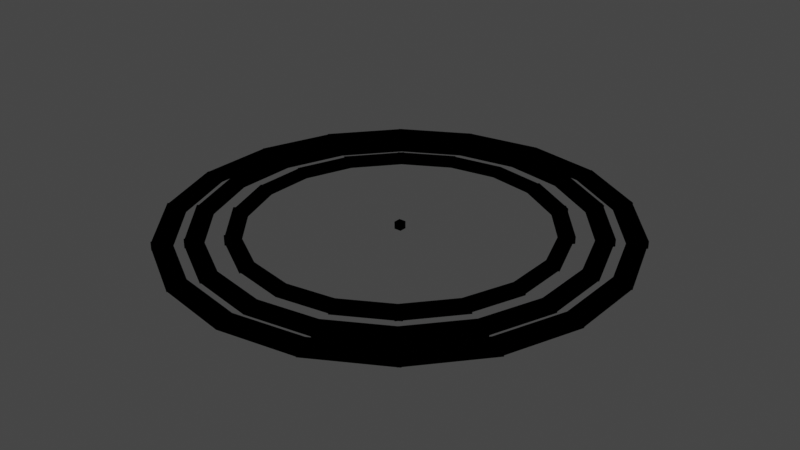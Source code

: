 # Source: raindropcircle.blend  (saved by Blender 2.92.15; exported with 4.5.12 LTS)
import bpy
from mathutils import Matrix  # noqa: F401  (used for matrix-valued properties, if any)

bpy.ops.wm.read_factory_settings(use_empty=True)
scene = bpy.context.scene
scene.name = 'Scene'

# ---- collections
col_collection = bpy.data.collections.new('Collection'); scene.collection.children.link(col_collection)

# ---- materials (node trees are filled in below, after node groups)
mat_blue = bpy.data.materials.new('blue')
mat_blue.use_transparent_shadow = False
mat_blue.diffuse_color = (0.0, 0.5997, 0.8, 1.0)

# ---- material node trees
mat_blue.use_nodes = True; mat_blue.node_tree.nodes.clear()
_N = mat_blue.node_tree.nodes; _L = mat_blue.node_tree.links
n0 = _N.new('ShaderNodeOutputMaterial'); n0.name = 'Material Output'; n0.location = (300, 300)
n0.is_active_output = True

# ---- world
world_world = bpy.data.worlds.new('World'); scene.world = world_world
world_world.use_nodes = True; world_world.node_tree.nodes.clear()
_N = world_world.node_tree.nodes; _L = world_world.node_tree.links
n0 = _N.new('ShaderNodeOutputWorld'); n0.name = 'World Output'; n0.location = (300, 300)
n1 = _N.new('ShaderNodeBackground'); n1.name = 'Background'; n1.location = (10, 300)
n1.inputs[0].default_value = (0.05088, 0.05088, 0.05088, 1.0)
_L.new(n1.outputs[0], n0.inputs[0])
n0.is_active_output = True
world_world.color = (0.05088, 0.05088, 0.05088)
world_world.use_sun_shadow = False
world_world.sun_shadow_jitter_overblur = 0.0

# ---- meshes
me_cube_001 = bpy.data.meshes.new('Cube.001')
me_cube_001.from_pydata([(-1.0, -1.0, -1.0), (-1.0, -1.0, 1.0), (-1.0, 1.0, -1.0), (-1.0, 1.0, 1.0), (1.0, -1.0, -1.0), (1.0, -1.0, 1.0), (1.0, 1.0, -1.0), (1.0, 1.0, 1.0)], [], [(0, 1, 3, 2), (2, 3, 7, 6), (6, 7, 5, 4), (4, 5, 1, 0), (2, 6, 4, 0), (7, 3, 1, 5)])
_uv = me_cube_001.uv_layers.new(name='UVMap')
_uv.uv.foreach_set('vector', [0.375, 0.0, 0.625, 0.0, 0.625, 0.25, 0.375, 0.25, 0.375, 0.25, 0.625, 0.25, 0.625, 0.5, 0.375, 0.5, 0.375, 0.5, 0.625, 0.5, 0.625, 0.75, 0.375, 0.75, 0.375, 0.75, 0.625, 0.75, 0.625, 1.0, 0.375, 1.0, 0.125, 0.5, 0.375, 0.5, 0.375, 0.75, 0.125, 0.75, 0.625, 0.5, 0.875, 0.5, 0.875, 0.75, 0.625, 0.75])
me_cube_001.materials.append(mat_blue)
me_cube_001.use_remesh_fix_poles = True
me_cube_001.use_remesh_preserve_attributes = False
me_cube_001.use_mirror_vertex_groups = False
me_cube_001.update()
me_cube_002 = bpy.data.meshes.new('Cube.002')
me_cube_002.from_pydata([(-1.0, -1.0, -1.0), (-1.0, -1.0, 1.0), (-1.0, 1.0, -1.0), (-1.0, 1.0, 1.0), (1.0, -1.0, -1.0), (1.0, -1.0, 1.0), (1.0, 1.0, -1.0), (1.0, 1.0, 1.0)], [], [(0, 1, 3, 2), (2, 3, 7, 6), (6, 7, 5, 4), (4, 5, 1, 0), (2, 6, 4, 0), (7, 3, 1, 5)])
_uv = me_cube_002.uv_layers.new(name='UVMap')
_uv.uv.foreach_set('vector', [0.375, 0.0, 0.625, 0.0, 0.625, 0.25, 0.375, 0.25, 0.375, 0.25, 0.625, 0.25, 0.625, 0.5, 0.375, 0.5, 0.375, 0.5, 0.625, 0.5, 0.625, 0.75, 0.375, 0.75, 0.375, 0.75, 0.625, 0.75, 0.625, 1.0, 0.375, 1.0, 0.125, 0.5, 0.375, 0.5, 0.375, 0.75, 0.125, 0.75, 0.625, 0.5, 0.875, 0.5, 0.875, 0.75, 0.625, 0.75])
me_cube_002.materials.append(mat_blue)
me_cube_002.use_remesh_fix_poles = True
me_cube_002.use_remesh_preserve_attributes = False
me_cube_002.use_mirror_vertex_groups = False
me_cube_002.update()
me_cube_005 = bpy.data.meshes.new('Cube.005')
me_cube_005.from_pydata([(-1.0, -1.0, -1.0), (-1.0, -1.0, 1.0), (-1.0, 1.0, -1.0), (-1.0, 1.0, 1.0), (1.0, -1.0, -1.0), (1.0, -1.0, 1.0), (1.0, 1.0, -1.0), (1.0, 1.0, 1.0)], [], [(0, 1, 3, 2), (2, 3, 7, 6), (6, 7, 5, 4), (4, 5, 1, 0), (2, 6, 4, 0), (7, 3, 1, 5)])
_uv = me_cube_005.uv_layers.new(name='UVMap')
_uv.uv.foreach_set('vector', [0.375, 0.0, 0.625, 0.0, 0.625, 0.25, 0.375, 0.25, 0.375, 0.25, 0.625, 0.25, 0.625, 0.5, 0.375, 0.5, 0.375, 0.5, 0.625, 0.5, 0.625, 0.75, 0.375, 0.75, 0.375, 0.75, 0.625, 0.75, 0.625, 1.0, 0.375, 1.0, 0.125, 0.5, 0.375, 0.5, 0.375, 0.75, 0.125, 0.75, 0.625, 0.5, 0.875, 0.5, 0.875, 0.75, 0.625, 0.75])
me_cube_005.materials.append(mat_blue)
me_cube_005.use_remesh_fix_poles = True
me_cube_005.use_remesh_preserve_attributes = False
me_cube_005.use_mirror_vertex_groups = False
me_cube_005.update()
me_cube_006 = bpy.data.meshes.new('Cube.006')
me_cube_006.from_pydata([(-1.0, -1.0, -1.0), (-1.0, -1.0, 1.0), (-1.0, 1.0, -1.0), (-1.0, 1.0, 1.0), (1.0, -1.0, -1.0), (1.0, -1.0, 1.0), (1.0, 1.0, -1.0), (1.0, 1.0, 1.0)], [], [(0, 1, 3, 2), (2, 3, 7, 6), (6, 7, 5, 4), (4, 5, 1, 0), (2, 6, 4, 0), (7, 3, 1, 5)])
_uv = me_cube_006.uv_layers.new(name='UVMap')
_uv.uv.foreach_set('vector', [0.375, 0.0, 0.625, 0.0, 0.625, 0.25, 0.375, 0.25, 0.375, 0.25, 0.625, 0.25, 0.625, 0.5, 0.375, 0.5, 0.375, 0.5, 0.625, 0.5, 0.625, 0.75, 0.375, 0.75, 0.375, 0.75, 0.625, 0.75, 0.625, 1.0, 0.375, 1.0, 0.125, 0.5, 0.375, 0.5, 0.375, 0.75, 0.125, 0.75, 0.625, 0.5, 0.875, 0.5, 0.875, 0.75, 0.625, 0.75])
me_cube_006.materials.append(mat_blue)
me_cube_006.use_remesh_fix_poles = True
me_cube_006.use_remesh_preserve_attributes = False
me_cube_006.use_mirror_vertex_groups = False
me_cube_006.update()
me_cube_007 = bpy.data.meshes.new('Cube.007')
me_cube_007.from_pydata([(-1.0, -1.0, -1.0), (-1.0, -1.0, 1.0), (-1.0, 1.0, -1.0), (-1.0, 1.0, 1.0), (1.0, -1.0, -1.0), (1.0, -1.0, 1.0), (1.0, 1.0, -1.0), (1.0, 1.0, 1.0)], [], [(0, 1, 3, 2), (2, 3, 7, 6), (6, 7, 5, 4), (4, 5, 1, 0), (2, 6, 4, 0), (7, 3, 1, 5)])
_uv = me_cube_007.uv_layers.new(name='UVMap')
_uv.uv.foreach_set('vector', [0.375, 0.0, 0.625, 0.0, 0.625, 0.25, 0.375, 0.25, 0.375, 0.25, 0.625, 0.25, 0.625, 0.5, 0.375, 0.5, 0.375, 0.5, 0.625, 0.5, 0.625, 0.75, 0.375, 0.75, 0.375, 0.75, 0.625, 0.75, 0.625, 1.0, 0.375, 1.0, 0.125, 0.5, 0.375, 0.5, 0.375, 0.75, 0.125, 0.75, 0.625, 0.5, 0.875, 0.5, 0.875, 0.75, 0.625, 0.75])
me_cube_007.materials.append(mat_blue)
me_cube_007.use_remesh_fix_poles = True
me_cube_007.use_remesh_preserve_attributes = False
me_cube_007.use_mirror_vertex_groups = False
me_cube_007.update()
me_cube_008 = bpy.data.meshes.new('Cube.008')
me_cube_008.from_pydata([(-1.0, -1.0, -1.0), (-1.0, -1.0, 1.0), (-1.0, 1.0, -1.0), (-1.0, 1.0, 1.0), (1.0, -1.0, -1.0), (1.0, -1.0, 1.0), (1.0, 1.0, -1.0), (1.0, 1.0, 1.0)], [], [(0, 1, 3, 2), (2, 3, 7, 6), (6, 7, 5, 4), (4, 5, 1, 0), (2, 6, 4, 0), (7, 3, 1, 5)])
_uv = me_cube_008.uv_layers.new(name='UVMap')
_uv.uv.foreach_set('vector', [0.375, 0.0, 0.625, 0.0, 0.625, 0.25, 0.375, 0.25, 0.375, 0.25, 0.625, 0.25, 0.625, 0.5, 0.375, 0.5, 0.375, 0.5, 0.625, 0.5, 0.625, 0.75, 0.375, 0.75, 0.375, 0.75, 0.625, 0.75, 0.625, 1.0, 0.375, 1.0, 0.125, 0.5, 0.375, 0.5, 0.375, 0.75, 0.125, 0.75, 0.625, 0.5, 0.875, 0.5, 0.875, 0.75, 0.625, 0.75])
me_cube_008.materials.append(mat_blue)
me_cube_008.use_remesh_fix_poles = True
me_cube_008.use_remesh_preserve_attributes = False
me_cube_008.use_mirror_vertex_groups = False
me_cube_008.update()
me_cube_009 = bpy.data.meshes.new('Cube.009')
me_cube_009.from_pydata([(-1.0, -1.0, -1.0), (-1.0, -1.0, 1.0), (-1.0, 1.0, -1.0), (-1.0, 1.0, 1.0), (1.0, -1.0, -1.0), (1.0, -1.0, 1.0), (1.0, 1.0, -1.0), (1.0, 1.0, 1.0)], [], [(0, 1, 3, 2), (2, 3, 7, 6), (6, 7, 5, 4), (4, 5, 1, 0), (2, 6, 4, 0), (7, 3, 1, 5)])
_uv = me_cube_009.uv_layers.new(name='UVMap')
_uv.uv.foreach_set('vector', [0.375, 0.0, 0.625, 0.0, 0.625, 0.25, 0.375, 0.25, 0.375, 0.25, 0.625, 0.25, 0.625, 0.5, 0.375, 0.5, 0.375, 0.5, 0.625, 0.5, 0.625, 0.75, 0.375, 0.75, 0.375, 0.75, 0.625, 0.75, 0.625, 1.0, 0.375, 1.0, 0.125, 0.5, 0.375, 0.5, 0.375, 0.75, 0.125, 0.75, 0.625, 0.5, 0.875, 0.5, 0.875, 0.75, 0.625, 0.75])
me_cube_009.materials.append(mat_blue)
me_cube_009.use_remesh_fix_poles = True
me_cube_009.use_remesh_preserve_attributes = False
me_cube_009.use_mirror_vertex_groups = False
me_cube_009.update()
me_cube_010 = bpy.data.meshes.new('Cube.010')
me_cube_010.from_pydata([(-1.0, -1.0, -1.0), (-1.0, -1.0, 1.0), (-1.0, 1.0, -1.0), (-1.0, 1.0, 1.0), (1.0, -1.0, -1.0), (1.0, -1.0, 1.0), (1.0, 1.0, -1.0), (1.0, 1.0, 1.0)], [], [(0, 1, 3, 2), (2, 3, 7, 6), (6, 7, 5, 4), (4, 5, 1, 0), (2, 6, 4, 0), (7, 3, 1, 5)])
_uv = me_cube_010.uv_layers.new(name='UVMap')
_uv.uv.foreach_set('vector', [0.375, 0.0, 0.625, 0.0, 0.625, 0.25, 0.375, 0.25, 0.375, 0.25, 0.625, 0.25, 0.625, 0.5, 0.375, 0.5, 0.375, 0.5, 0.625, 0.5, 0.625, 0.75, 0.375, 0.75, 0.375, 0.75, 0.625, 0.75, 0.625, 1.0, 0.375, 1.0, 0.125, 0.5, 0.375, 0.5, 0.375, 0.75, 0.125, 0.75, 0.625, 0.5, 0.875, 0.5, 0.875, 0.75, 0.625, 0.75])
me_cube_010.materials.append(mat_blue)
me_cube_010.use_remesh_fix_poles = True
me_cube_010.use_remesh_preserve_attributes = False
me_cube_010.use_mirror_vertex_groups = False
me_cube_010.update()
me_cube_011 = bpy.data.meshes.new('Cube.011')
me_cube_011.from_pydata([(-1.0, -1.0, -1.0), (-1.0, -1.0, 1.0), (-1.0, 1.0, -1.0), (-1.0, 1.0, 1.0), (1.0, -1.0, -1.0), (1.0, -1.0, 1.0), (1.0, 1.0, -1.0), (1.0, 1.0, 1.0)], [], [(0, 1, 3, 2), (2, 3, 7, 6), (6, 7, 5, 4), (4, 5, 1, 0), (2, 6, 4, 0), (7, 3, 1, 5)])
_uv = me_cube_011.uv_layers.new(name='UVMap')
_uv.uv.foreach_set('vector', [0.375, 0.0, 0.625, 0.0, 0.625, 0.25, 0.375, 0.25, 0.375, 0.25, 0.625, 0.25, 0.625, 0.5, 0.375, 0.5, 0.375, 0.5, 0.625, 0.5, 0.625, 0.75, 0.375, 0.75, 0.375, 0.75, 0.625, 0.75, 0.625, 1.0, 0.375, 1.0, 0.125, 0.5, 0.375, 0.5, 0.375, 0.75, 0.125, 0.75, 0.625, 0.5, 0.875, 0.5, 0.875, 0.75, 0.625, 0.75])
me_cube_011.materials.append(mat_blue)
me_cube_011.use_remesh_fix_poles = True
me_cube_011.use_remesh_preserve_attributes = False
me_cube_011.use_mirror_vertex_groups = False
me_cube_011.update()
me_cube_012 = bpy.data.meshes.new('Cube.012')
me_cube_012.from_pydata([(-1.0, -1.0, -1.0), (-1.0, -1.0, 1.0), (-1.0, 1.0, -1.0), (-1.0, 1.0, 1.0), (1.0, -1.0, -1.0), (1.0, -1.0, 1.0), (1.0, 1.0, -1.0), (1.0, 1.0, 1.0)], [], [(0, 1, 3, 2), (2, 3, 7, 6), (6, 7, 5, 4), (4, 5, 1, 0), (2, 6, 4, 0), (7, 3, 1, 5)])
_uv = me_cube_012.uv_layers.new(name='UVMap')
_uv.uv.foreach_set('vector', [0.375, 0.0, 0.625, 0.0, 0.625, 0.25, 0.375, 0.25, 0.375, 0.25, 0.625, 0.25, 0.625, 0.5, 0.375, 0.5, 0.375, 0.5, 0.625, 0.5, 0.625, 0.75, 0.375, 0.75, 0.375, 0.75, 0.625, 0.75, 0.625, 1.0, 0.375, 1.0, 0.125, 0.5, 0.375, 0.5, 0.375, 0.75, 0.125, 0.75, 0.625, 0.5, 0.875, 0.5, 0.875, 0.75, 0.625, 0.75])
me_cube_012.materials.append(mat_blue)
me_cube_012.use_remesh_fix_poles = True
me_cube_012.use_remesh_preserve_attributes = False
me_cube_012.use_mirror_vertex_groups = False
me_cube_012.update()
me_cube_013 = bpy.data.meshes.new('Cube.013')
me_cube_013.from_pydata([(-1.0, -1.0, -1.0), (-1.0, -1.0, 1.0), (-1.0, 1.0, -1.0), (-1.0, 1.0, 1.0), (1.0, -1.0, -1.0), (1.0, -1.0, 1.0), (1.0, 1.0, -1.0), (1.0, 1.0, 1.0)], [], [(0, 1, 3, 2), (2, 3, 7, 6), (6, 7, 5, 4), (4, 5, 1, 0), (2, 6, 4, 0), (7, 3, 1, 5)])
_uv = me_cube_013.uv_layers.new(name='UVMap')
_uv.uv.foreach_set('vector', [0.375, 0.0, 0.625, 0.0, 0.625, 0.25, 0.375, 0.25, 0.375, 0.25, 0.625, 0.25, 0.625, 0.5, 0.375, 0.5, 0.375, 0.5, 0.625, 0.5, 0.625, 0.75, 0.375, 0.75, 0.375, 0.75, 0.625, 0.75, 0.625, 1.0, 0.375, 1.0, 0.125, 0.5, 0.375, 0.5, 0.375, 0.75, 0.125, 0.75, 0.625, 0.5, 0.875, 0.5, 0.875, 0.75, 0.625, 0.75])
me_cube_013.materials.append(mat_blue)
me_cube_013.use_remesh_fix_poles = True
me_cube_013.use_remesh_preserve_attributes = False
me_cube_013.use_mirror_vertex_groups = False
me_cube_013.update()
me_cube_014 = bpy.data.meshes.new('Cube.014')
me_cube_014.from_pydata([(-1.0, -1.0, -1.0), (-1.0, -1.0, 1.0), (-1.0, 1.0, -1.0), (-1.0, 1.0, 1.0), (1.0, -1.0, -1.0), (1.0, -1.0, 1.0), (1.0, 1.0, -1.0), (1.0, 1.0, 1.0)], [], [(0, 1, 3, 2), (2, 3, 7, 6), (6, 7, 5, 4), (4, 5, 1, 0), (2, 6, 4, 0), (7, 3, 1, 5)])
_uv = me_cube_014.uv_layers.new(name='UVMap')
_uv.uv.foreach_set('vector', [0.375, 0.0, 0.625, 0.0, 0.625, 0.25, 0.375, 0.25, 0.375, 0.25, 0.625, 0.25, 0.625, 0.5, 0.375, 0.5, 0.375, 0.5, 0.625, 0.5, 0.625, 0.75, 0.375, 0.75, 0.375, 0.75, 0.625, 0.75, 0.625, 1.0, 0.375, 1.0, 0.125, 0.5, 0.375, 0.5, 0.375, 0.75, 0.125, 0.75, 0.625, 0.5, 0.875, 0.5, 0.875, 0.75, 0.625, 0.75])
me_cube_014.materials.append(mat_blue)
me_cube_014.use_remesh_fix_poles = True
me_cube_014.use_remesh_preserve_attributes = False
me_cube_014.use_mirror_vertex_groups = False
me_cube_014.update()
me_cube_015 = bpy.data.meshes.new('Cube.015')
me_cube_015.from_pydata([(-1.0, -1.0, -1.0), (-1.0, -1.0, 1.0), (-1.0, 1.0, -1.0), (-1.0, 1.0, 1.0), (1.0, -1.0, -1.0), (1.0, -1.0, 1.0), (1.0, 1.0, -1.0), (1.0, 1.0, 1.0)], [], [(0, 1, 3, 2), (2, 3, 7, 6), (6, 7, 5, 4), (4, 5, 1, 0), (2, 6, 4, 0), (7, 3, 1, 5)])
_uv = me_cube_015.uv_layers.new(name='UVMap')
_uv.uv.foreach_set('vector', [0.375, 0.0, 0.625, 0.0, 0.625, 0.25, 0.375, 0.25, 0.375, 0.25, 0.625, 0.25, 0.625, 0.5, 0.375, 0.5, 0.375, 0.5, 0.625, 0.5, 0.625, 0.75, 0.375, 0.75, 0.375, 0.75, 0.625, 0.75, 0.625, 1.0, 0.375, 1.0, 0.125, 0.5, 0.375, 0.5, 0.375, 0.75, 0.125, 0.75, 0.625, 0.5, 0.875, 0.5, 0.875, 0.75, 0.625, 0.75])
me_cube_015.materials.append(mat_blue)
me_cube_015.use_remesh_fix_poles = True
me_cube_015.use_remesh_preserve_attributes = False
me_cube_015.use_mirror_vertex_groups = False
me_cube_015.update()
me_cube_016 = bpy.data.meshes.new('Cube.016')
me_cube_016.from_pydata([(-1.0, -1.0, -1.0), (-1.0, -1.0, 1.0), (-1.0, 1.0, -1.0), (-1.0, 1.0, 1.0), (1.0, -1.0, -1.0), (1.0, -1.0, 1.0), (1.0, 1.0, -1.0), (1.0, 1.0, 1.0)], [], [(0, 1, 3, 2), (2, 3, 7, 6), (6, 7, 5, 4), (4, 5, 1, 0), (2, 6, 4, 0), (7, 3, 1, 5)])
_uv = me_cube_016.uv_layers.new(name='UVMap')
_uv.uv.foreach_set('vector', [0.375, 0.0, 0.625, 0.0, 0.625, 0.25, 0.375, 0.25, 0.375, 0.25, 0.625, 0.25, 0.625, 0.5, 0.375, 0.5, 0.375, 0.5, 0.625, 0.5, 0.625, 0.75, 0.375, 0.75, 0.375, 0.75, 0.625, 0.75, 0.625, 1.0, 0.375, 1.0, 0.125, 0.5, 0.375, 0.5, 0.375, 0.75, 0.125, 0.75, 0.625, 0.5, 0.875, 0.5, 0.875, 0.75, 0.625, 0.75])
me_cube_016.materials.append(mat_blue)
me_cube_016.use_remesh_fix_poles = True
me_cube_016.use_remesh_preserve_attributes = False
me_cube_016.use_mirror_vertex_groups = False
me_cube_016.update()
me_cube_017 = bpy.data.meshes.new('Cube.017')
me_cube_017.from_pydata([(-1.0, -1.0, -1.0), (-1.0, -1.0, 1.0), (-1.0, 1.0, -1.0), (-1.0, 1.0, 1.0), (1.0, -1.0, -1.0), (1.0, -1.0, 1.0), (1.0, 1.0, -1.0), (1.0, 1.0, 1.0)], [], [(0, 1, 3, 2), (2, 3, 7, 6), (6, 7, 5, 4), (4, 5, 1, 0), (2, 6, 4, 0), (7, 3, 1, 5)])
_uv = me_cube_017.uv_layers.new(name='UVMap')
_uv.uv.foreach_set('vector', [0.375, 0.0, 0.625, 0.0, 0.625, 0.25, 0.375, 0.25, 0.375, 0.25, 0.625, 0.25, 0.625, 0.5, 0.375, 0.5, 0.375, 0.5, 0.625, 0.5, 0.625, 0.75, 0.375, 0.75, 0.375, 0.75, 0.625, 0.75, 0.625, 1.0, 0.375, 1.0, 0.125, 0.5, 0.375, 0.5, 0.375, 0.75, 0.125, 0.75, 0.625, 0.5, 0.875, 0.5, 0.875, 0.75, 0.625, 0.75])
me_cube_017.materials.append(mat_blue)
me_cube_017.use_remesh_fix_poles = True
me_cube_017.use_remesh_preserve_attributes = False
me_cube_017.use_mirror_vertex_groups = False
me_cube_017.update()
me_cube_018 = bpy.data.meshes.new('Cube.018')
me_cube_018.from_pydata([(-1.0, -1.0, -1.0), (-1.0, -1.0, 1.0), (-1.0, 1.0, -1.0), (-1.0, 1.0, 1.0), (1.0, -1.0, -1.0), (1.0, -1.0, 1.0), (1.0, 1.0, -1.0), (1.0, 1.0, 1.0)], [], [(0, 1, 3, 2), (2, 3, 7, 6), (6, 7, 5, 4), (4, 5, 1, 0), (2, 6, 4, 0), (7, 3, 1, 5)])
_uv = me_cube_018.uv_layers.new(name='UVMap')
_uv.uv.foreach_set('vector', [0.375, 0.0, 0.625, 0.0, 0.625, 0.25, 0.375, 0.25, 0.375, 0.25, 0.625, 0.25, 0.625, 0.5, 0.375, 0.5, 0.375, 0.5, 0.625, 0.5, 0.625, 0.75, 0.375, 0.75, 0.375, 0.75, 0.625, 0.75, 0.625, 1.0, 0.375, 1.0, 0.125, 0.5, 0.375, 0.5, 0.375, 0.75, 0.125, 0.75, 0.625, 0.5, 0.875, 0.5, 0.875, 0.75, 0.625, 0.75])
me_cube_018.materials.append(mat_blue)
me_cube_018.use_remesh_fix_poles = True
me_cube_018.use_remesh_preserve_attributes = False
me_cube_018.use_mirror_vertex_groups = False
me_cube_018.update()
me_cube_019 = bpy.data.meshes.new('Cube.019')
me_cube_019.from_pydata([(-1.0, -1.0, -1.0), (-1.0, -1.0, 1.0), (-1.0, 1.0, -1.0), (-1.0, 1.0, 1.0), (1.0, -1.0, -1.0), (1.0, -1.0, 1.0), (1.0, 1.0, -1.0), (1.0, 1.0, 1.0)], [], [(0, 1, 3, 2), (2, 3, 7, 6), (6, 7, 5, 4), (4, 5, 1, 0), (2, 6, 4, 0), (7, 3, 1, 5)])
_uv = me_cube_019.uv_layers.new(name='UVMap')
_uv.uv.foreach_set('vector', [0.375, 0.0, 0.625, 0.0, 0.625, 0.25, 0.375, 0.25, 0.375, 0.25, 0.625, 0.25, 0.625, 0.5, 0.375, 0.5, 0.375, 0.5, 0.625, 0.5, 0.625, 0.75, 0.375, 0.75, 0.375, 0.75, 0.625, 0.75, 0.625, 1.0, 0.375, 1.0, 0.125, 0.5, 0.375, 0.5, 0.375, 0.75, 0.125, 0.75, 0.625, 0.5, 0.875, 0.5, 0.875, 0.75, 0.625, 0.75])
me_cube_019.materials.append(mat_blue)
me_cube_019.use_remesh_fix_poles = True
me_cube_019.use_remesh_preserve_attributes = False
me_cube_019.use_mirror_vertex_groups = False
me_cube_019.update()
me_cube_020 = bpy.data.meshes.new('Cube.020')
me_cube_020.from_pydata([(-1.0, -1.0, -1.0), (-1.0, -1.0, 1.0), (-1.0, 1.0, -1.0), (-1.0, 1.0, 1.0), (1.0, -1.0, -1.0), (1.0, -1.0, 1.0), (1.0, 1.0, -1.0), (1.0, 1.0, 1.0)], [], [(0, 1, 3, 2), (2, 3, 7, 6), (6, 7, 5, 4), (4, 5, 1, 0), (2, 6, 4, 0), (7, 3, 1, 5)])
_uv = me_cube_020.uv_layers.new(name='UVMap')
_uv.uv.foreach_set('vector', [0.375, 0.0, 0.625, 0.0, 0.625, 0.25, 0.375, 0.25, 0.375, 0.25, 0.625, 0.25, 0.625, 0.5, 0.375, 0.5, 0.375, 0.5, 0.625, 0.5, 0.625, 0.75, 0.375, 0.75, 0.375, 0.75, 0.625, 0.75, 0.625, 1.0, 0.375, 1.0, 0.125, 0.5, 0.375, 0.5, 0.375, 0.75, 0.125, 0.75, 0.625, 0.5, 0.875, 0.5, 0.875, 0.75, 0.625, 0.75])
me_cube_020.materials.append(mat_blue)
me_cube_020.use_remesh_fix_poles = True
me_cube_020.use_remesh_preserve_attributes = False
me_cube_020.use_mirror_vertex_groups = False
me_cube_020.update()
me_cube_003 = bpy.data.meshes.new('Cube.003')
me_cube_003.from_pydata([(-1.0, -1.0, -1.0), (-1.0, -1.0, 1.0), (-1.0, 1.0, -1.0), (-1.0, 1.0, 1.0), (1.0, -1.0, -1.0), (1.0, -1.0, 1.0), (1.0, 1.0, -1.0), (1.0, 1.0, 1.0)], [], [(0, 1, 3, 2), (2, 3, 7, 6), (6, 7, 5, 4), (4, 5, 1, 0), (2, 6, 4, 0), (7, 3, 1, 5)])
_uv = me_cube_003.uv_layers.new(name='UVMap')
_uv.uv.foreach_set('vector', [0.375, 0.0, 0.625, 0.0, 0.625, 0.25, 0.375, 0.25, 0.375, 0.25, 0.625, 0.25, 0.625, 0.5, 0.375, 0.5, 0.375, 0.5, 0.625, 0.5, 0.625, 0.75, 0.375, 0.75, 0.375, 0.75, 0.625, 0.75, 0.625, 1.0, 0.375, 1.0, 0.125, 0.5, 0.375, 0.5, 0.375, 0.75, 0.125, 0.75, 0.625, 0.5, 0.875, 0.5, 0.875, 0.75, 0.625, 0.75])
me_cube_003.materials.append(mat_blue)
me_cube_003.use_remesh_fix_poles = True
me_cube_003.use_remesh_preserve_attributes = False
me_cube_003.use_mirror_vertex_groups = False
me_cube_003.update()
me_cube_004 = bpy.data.meshes.new('Cube.004')
me_cube_004.from_pydata([(-1.0, -1.0, -1.0), (-1.0, -1.0, 1.0), (-1.0, 1.0, -1.0), (-1.0, 1.0, 1.0), (1.0, -1.0, -1.0), (1.0, -1.0, 1.0), (1.0, 1.0, -1.0), (1.0, 1.0, 1.0)], [], [(0, 1, 3, 2), (2, 3, 7, 6), (6, 7, 5, 4), (4, 5, 1, 0), (2, 6, 4, 0), (7, 3, 1, 5)])
_uv = me_cube_004.uv_layers.new(name='UVMap')
_uv.uv.foreach_set('vector', [0.375, 0.0, 0.625, 0.0, 0.625, 0.25, 0.375, 0.25, 0.375, 0.25, 0.625, 0.25, 0.625, 0.5, 0.375, 0.5, 0.375, 0.5, 0.625, 0.5, 0.625, 0.75, 0.375, 0.75, 0.375, 0.75, 0.625, 0.75, 0.625, 1.0, 0.375, 1.0, 0.125, 0.5, 0.375, 0.5, 0.375, 0.75, 0.125, 0.75, 0.625, 0.5, 0.875, 0.5, 0.875, 0.75, 0.625, 0.75])
me_cube_004.materials.append(mat_blue)
me_cube_004.use_remesh_fix_poles = True
me_cube_004.use_remesh_preserve_attributes = False
me_cube_004.use_mirror_vertex_groups = False
me_cube_004.update()
me_cube_021 = bpy.data.meshes.new('Cube.021')
me_cube_021.from_pydata([(-1.0, -1.0, -1.0), (-1.0, -1.0, 1.0), (-1.0, 1.0, -1.0), (-1.0, 1.0, 1.0), (1.0, -1.0, -1.0), (1.0, -1.0, 1.0), (1.0, 1.0, -1.0), (1.0, 1.0, 1.0)], [], [(0, 1, 3, 2), (2, 3, 7, 6), (6, 7, 5, 4), (4, 5, 1, 0), (2, 6, 4, 0), (7, 3, 1, 5)])
_uv = me_cube_021.uv_layers.new(name='UVMap')
_uv.uv.foreach_set('vector', [0.375, 0.0, 0.625, 0.0, 0.625, 0.25, 0.375, 0.25, 0.375, 0.25, 0.625, 0.25, 0.625, 0.5, 0.375, 0.5, 0.375, 0.5, 0.625, 0.5, 0.625, 0.75, 0.375, 0.75, 0.375, 0.75, 0.625, 0.75, 0.625, 1.0, 0.375, 1.0, 0.125, 0.5, 0.375, 0.5, 0.375, 0.75, 0.125, 0.75, 0.625, 0.5, 0.875, 0.5, 0.875, 0.75, 0.625, 0.75])
me_cube_021.materials.append(mat_blue)
me_cube_021.use_remesh_fix_poles = True
me_cube_021.use_remesh_preserve_attributes = False
me_cube_021.use_mirror_vertex_groups = False
me_cube_021.update()
me_cube_022 = bpy.data.meshes.new('Cube.022')
me_cube_022.from_pydata([(-1.0, -1.0, -1.0), (-1.0, -1.0, 1.0), (-1.0, 1.0, -1.0), (-1.0, 1.0, 1.0), (1.0, -1.0, -1.0), (1.0, -1.0, 1.0), (1.0, 1.0, -1.0), (1.0, 1.0, 1.0)], [], [(0, 1, 3, 2), (2, 3, 7, 6), (6, 7, 5, 4), (4, 5, 1, 0), (2, 6, 4, 0), (7, 3, 1, 5)])
_uv = me_cube_022.uv_layers.new(name='UVMap')
_uv.uv.foreach_set('vector', [0.375, 0.0, 0.625, 0.0, 0.625, 0.25, 0.375, 0.25, 0.375, 0.25, 0.625, 0.25, 0.625, 0.5, 0.375, 0.5, 0.375, 0.5, 0.625, 0.5, 0.625, 0.75, 0.375, 0.75, 0.375, 0.75, 0.625, 0.75, 0.625, 1.0, 0.375, 1.0, 0.125, 0.5, 0.375, 0.5, 0.375, 0.75, 0.125, 0.75, 0.625, 0.5, 0.875, 0.5, 0.875, 0.75, 0.625, 0.75])
me_cube_022.materials.append(mat_blue)
me_cube_022.use_remesh_fix_poles = True
me_cube_022.use_remesh_preserve_attributes = False
me_cube_022.use_mirror_vertex_groups = False
me_cube_022.update()
me_cube_023 = bpy.data.meshes.new('Cube.023')
me_cube_023.from_pydata([(-1.0, -1.0, -1.0), (-1.0, -1.0, 1.0), (-1.0, 1.0, -1.0), (-1.0, 1.0, 1.0), (1.0, -1.0, -1.0), (1.0, -1.0, 1.0), (1.0, 1.0, -1.0), (1.0, 1.0, 1.0)], [], [(0, 1, 3, 2), (2, 3, 7, 6), (6, 7, 5, 4), (4, 5, 1, 0), (2, 6, 4, 0), (7, 3, 1, 5)])
_uv = me_cube_023.uv_layers.new(name='UVMap')
_uv.uv.foreach_set('vector', [0.375, 0.0, 0.625, 0.0, 0.625, 0.25, 0.375, 0.25, 0.375, 0.25, 0.625, 0.25, 0.625, 0.5, 0.375, 0.5, 0.375, 0.5, 0.625, 0.5, 0.625, 0.75, 0.375, 0.75, 0.375, 0.75, 0.625, 0.75, 0.625, 1.0, 0.375, 1.0, 0.125, 0.5, 0.375, 0.5, 0.375, 0.75, 0.125, 0.75, 0.625, 0.5, 0.875, 0.5, 0.875, 0.75, 0.625, 0.75])
me_cube_023.materials.append(mat_blue)
me_cube_023.use_remesh_fix_poles = True
me_cube_023.use_remesh_preserve_attributes = False
me_cube_023.use_mirror_vertex_groups = False
me_cube_023.update()
me_cube_024 = bpy.data.meshes.new('Cube.024')
me_cube_024.from_pydata([(-1.0, -1.0, -1.0), (-1.0, -1.0, 1.0), (-1.0, 1.0, -1.0), (-1.0, 1.0, 1.0), (1.0, -1.0, -1.0), (1.0, -1.0, 1.0), (1.0, 1.0, -1.0), (1.0, 1.0, 1.0)], [], [(0, 1, 3, 2), (2, 3, 7, 6), (6, 7, 5, 4), (4, 5, 1, 0), (2, 6, 4, 0), (7, 3, 1, 5)])
_uv = me_cube_024.uv_layers.new(name='UVMap')
_uv.uv.foreach_set('vector', [0.375, 0.0, 0.625, 0.0, 0.625, 0.25, 0.375, 0.25, 0.375, 0.25, 0.625, 0.25, 0.625, 0.5, 0.375, 0.5, 0.375, 0.5, 0.625, 0.5, 0.625, 0.75, 0.375, 0.75, 0.375, 0.75, 0.625, 0.75, 0.625, 1.0, 0.375, 1.0, 0.125, 0.5, 0.375, 0.5, 0.375, 0.75, 0.125, 0.75, 0.625, 0.5, 0.875, 0.5, 0.875, 0.75, 0.625, 0.75])
me_cube_024.materials.append(mat_blue)
me_cube_024.use_remesh_fix_poles = True
me_cube_024.use_remesh_preserve_attributes = False
me_cube_024.use_mirror_vertex_groups = False
me_cube_024.update()
me_cube_025 = bpy.data.meshes.new('Cube.025')
me_cube_025.from_pydata([(-1.0, -1.0, -1.0), (-1.0, -1.0, 1.0), (-1.0, 1.0, -1.0), (-1.0, 1.0, 1.0), (1.0, -1.0, -1.0), (1.0, -1.0, 1.0), (1.0, 1.0, -1.0), (1.0, 1.0, 1.0)], [], [(0, 1, 3, 2), (2, 3, 7, 6), (6, 7, 5, 4), (4, 5, 1, 0), (2, 6, 4, 0), (7, 3, 1, 5)])
_uv = me_cube_025.uv_layers.new(name='UVMap')
_uv.uv.foreach_set('vector', [0.375, 0.0, 0.625, 0.0, 0.625, 0.25, 0.375, 0.25, 0.375, 0.25, 0.625, 0.25, 0.625, 0.5, 0.375, 0.5, 0.375, 0.5, 0.625, 0.5, 0.625, 0.75, 0.375, 0.75, 0.375, 0.75, 0.625, 0.75, 0.625, 1.0, 0.375, 1.0, 0.125, 0.5, 0.375, 0.5, 0.375, 0.75, 0.125, 0.75, 0.625, 0.5, 0.875, 0.5, 0.875, 0.75, 0.625, 0.75])
me_cube_025.materials.append(mat_blue)
me_cube_025.use_remesh_fix_poles = True
me_cube_025.use_remesh_preserve_attributes = False
me_cube_025.use_mirror_vertex_groups = False
me_cube_025.update()
me_cube_026 = bpy.data.meshes.new('Cube.026')
me_cube_026.from_pydata([(-1.0, -1.0, -1.0), (-1.0, -1.0, 1.0), (-1.0, 1.0, -1.0), (-1.0, 1.0, 1.0), (1.0, -1.0, -1.0), (1.0, -1.0, 1.0), (1.0, 1.0, -1.0), (1.0, 1.0, 1.0)], [], [(0, 1, 3, 2), (2, 3, 7, 6), (6, 7, 5, 4), (4, 5, 1, 0), (2, 6, 4, 0), (7, 3, 1, 5)])
_uv = me_cube_026.uv_layers.new(name='UVMap')
_uv.uv.foreach_set('vector', [0.375, 0.0, 0.625, 0.0, 0.625, 0.25, 0.375, 0.25, 0.375, 0.25, 0.625, 0.25, 0.625, 0.5, 0.375, 0.5, 0.375, 0.5, 0.625, 0.5, 0.625, 0.75, 0.375, 0.75, 0.375, 0.75, 0.625, 0.75, 0.625, 1.0, 0.375, 1.0, 0.125, 0.5, 0.375, 0.5, 0.375, 0.75, 0.125, 0.75, 0.625, 0.5, 0.875, 0.5, 0.875, 0.75, 0.625, 0.75])
me_cube_026.materials.append(mat_blue)
me_cube_026.use_remesh_fix_poles = True
me_cube_026.use_remesh_preserve_attributes = False
me_cube_026.use_mirror_vertex_groups = False
me_cube_026.update()
me_cube_027 = bpy.data.meshes.new('Cube.027')
me_cube_027.from_pydata([(-1.0, -1.0, -1.0), (-1.0, -1.0, 1.0), (-1.0, 1.0, -1.0), (-1.0, 1.0, 1.0), (1.0, -1.0, -1.0), (1.0, -1.0, 1.0), (1.0, 1.0, -1.0), (1.0, 1.0, 1.0)], [], [(0, 1, 3, 2), (2, 3, 7, 6), (6, 7, 5, 4), (4, 5, 1, 0), (2, 6, 4, 0), (7, 3, 1, 5)])
_uv = me_cube_027.uv_layers.new(name='UVMap')
_uv.uv.foreach_set('vector', [0.375, 0.0, 0.625, 0.0, 0.625, 0.25, 0.375, 0.25, 0.375, 0.25, 0.625, 0.25, 0.625, 0.5, 0.375, 0.5, 0.375, 0.5, 0.625, 0.5, 0.625, 0.75, 0.375, 0.75, 0.375, 0.75, 0.625, 0.75, 0.625, 1.0, 0.375, 1.0, 0.125, 0.5, 0.375, 0.5, 0.375, 0.75, 0.125, 0.75, 0.625, 0.5, 0.875, 0.5, 0.875, 0.75, 0.625, 0.75])
me_cube_027.materials.append(mat_blue)
me_cube_027.use_remesh_fix_poles = True
me_cube_027.use_remesh_preserve_attributes = False
me_cube_027.use_mirror_vertex_groups = False
me_cube_027.update()
me_cube_028 = bpy.data.meshes.new('Cube.028')
me_cube_028.from_pydata([(-1.0, -1.0, -1.0), (-1.0, -1.0, 1.0), (-1.0, 1.0, -1.0), (-1.0, 1.0, 1.0), (1.0, -1.0, -1.0), (1.0, -1.0, 1.0), (1.0, 1.0, -1.0), (1.0, 1.0, 1.0)], [], [(0, 1, 3, 2), (2, 3, 7, 6), (6, 7, 5, 4), (4, 5, 1, 0), (2, 6, 4, 0), (7, 3, 1, 5)])
_uv = me_cube_028.uv_layers.new(name='UVMap')
_uv.uv.foreach_set('vector', [0.375, 0.0, 0.625, 0.0, 0.625, 0.25, 0.375, 0.25, 0.375, 0.25, 0.625, 0.25, 0.625, 0.5, 0.375, 0.5, 0.375, 0.5, 0.625, 0.5, 0.625, 0.75, 0.375, 0.75, 0.375, 0.75, 0.625, 0.75, 0.625, 1.0, 0.375, 1.0, 0.125, 0.5, 0.375, 0.5, 0.375, 0.75, 0.125, 0.75, 0.625, 0.5, 0.875, 0.5, 0.875, 0.75, 0.625, 0.75])
me_cube_028.materials.append(mat_blue)
me_cube_028.use_remesh_fix_poles = True
me_cube_028.use_remesh_preserve_attributes = False
me_cube_028.use_mirror_vertex_groups = False
me_cube_028.update()
me_cube_029 = bpy.data.meshes.new('Cube.029')
me_cube_029.from_pydata([(-1.0, -1.0, -1.0), (-1.0, -1.0, 1.0), (-1.0, 1.0, -1.0), (-1.0, 1.0, 1.0), (1.0, -1.0, -1.0), (1.0, -1.0, 1.0), (1.0, 1.0, -1.0), (1.0, 1.0, 1.0)], [], [(0, 1, 3, 2), (2, 3, 7, 6), (6, 7, 5, 4), (4, 5, 1, 0), (2, 6, 4, 0), (7, 3, 1, 5)])
_uv = me_cube_029.uv_layers.new(name='UVMap')
_uv.uv.foreach_set('vector', [0.375, 0.0, 0.625, 0.0, 0.625, 0.25, 0.375, 0.25, 0.375, 0.25, 0.625, 0.25, 0.625, 0.5, 0.375, 0.5, 0.375, 0.5, 0.625, 0.5, 0.625, 0.75, 0.375, 0.75, 0.375, 0.75, 0.625, 0.75, 0.625, 1.0, 0.375, 1.0, 0.125, 0.5, 0.375, 0.5, 0.375, 0.75, 0.125, 0.75, 0.625, 0.5, 0.875, 0.5, 0.875, 0.75, 0.625, 0.75])
me_cube_029.materials.append(mat_blue)
me_cube_029.use_remesh_fix_poles = True
me_cube_029.use_remesh_preserve_attributes = False
me_cube_029.use_mirror_vertex_groups = False
me_cube_029.update()
me_cube_030 = bpy.data.meshes.new('Cube.030')
me_cube_030.from_pydata([(-1.0, -1.0, -1.0), (-1.0, -1.0, 1.0), (-1.0, 1.0, -1.0), (-1.0, 1.0, 1.0), (1.0, -1.0, -1.0), (1.0, -1.0, 1.0), (1.0, 1.0, -1.0), (1.0, 1.0, 1.0)], [], [(0, 1, 3, 2), (2, 3, 7, 6), (6, 7, 5, 4), (4, 5, 1, 0), (2, 6, 4, 0), (7, 3, 1, 5)])
_uv = me_cube_030.uv_layers.new(name='UVMap')
_uv.uv.foreach_set('vector', [0.375, 0.0, 0.625, 0.0, 0.625, 0.25, 0.375, 0.25, 0.375, 0.25, 0.625, 0.25, 0.625, 0.5, 0.375, 0.5, 0.375, 0.5, 0.625, 0.5, 0.625, 0.75, 0.375, 0.75, 0.375, 0.75, 0.625, 0.75, 0.625, 1.0, 0.375, 1.0, 0.125, 0.5, 0.375, 0.5, 0.375, 0.75, 0.125, 0.75, 0.625, 0.5, 0.875, 0.5, 0.875, 0.75, 0.625, 0.75])
me_cube_030.materials.append(mat_blue)
me_cube_030.use_remesh_fix_poles = True
me_cube_030.use_remesh_preserve_attributes = False
me_cube_030.use_mirror_vertex_groups = False
me_cube_030.update()
me_cube_031 = bpy.data.meshes.new('Cube.031')
me_cube_031.from_pydata([(-1.0, -1.0, -1.0), (-1.0, -1.0, 1.0), (-1.0, 1.0, -1.0), (-1.0, 1.0, 1.0), (1.0, -1.0, -1.0), (1.0, -1.0, 1.0), (1.0, 1.0, -1.0), (1.0, 1.0, 1.0)], [], [(0, 1, 3, 2), (2, 3, 7, 6), (6, 7, 5, 4), (4, 5, 1, 0), (2, 6, 4, 0), (7, 3, 1, 5)])
_uv = me_cube_031.uv_layers.new(name='UVMap')
_uv.uv.foreach_set('vector', [0.375, 0.0, 0.625, 0.0, 0.625, 0.25, 0.375, 0.25, 0.375, 0.25, 0.625, 0.25, 0.625, 0.5, 0.375, 0.5, 0.375, 0.5, 0.625, 0.5, 0.625, 0.75, 0.375, 0.75, 0.375, 0.75, 0.625, 0.75, 0.625, 1.0, 0.375, 1.0, 0.125, 0.5, 0.375, 0.5, 0.375, 0.75, 0.125, 0.75, 0.625, 0.5, 0.875, 0.5, 0.875, 0.75, 0.625, 0.75])
me_cube_031.materials.append(mat_blue)
me_cube_031.use_remesh_fix_poles = True
me_cube_031.use_remesh_preserve_attributes = False
me_cube_031.use_mirror_vertex_groups = False
me_cube_031.update()
me_cube_032 = bpy.data.meshes.new('Cube.032')
me_cube_032.from_pydata([(-1.0, -1.0, -1.0), (-1.0, -1.0, 1.0), (-1.0, 1.0, -1.0), (-1.0, 1.0, 1.0), (1.0, -1.0, -1.0), (1.0, -1.0, 1.0), (1.0, 1.0, -1.0), (1.0, 1.0, 1.0)], [], [(0, 1, 3, 2), (2, 3, 7, 6), (6, 7, 5, 4), (4, 5, 1, 0), (2, 6, 4, 0), (7, 3, 1, 5)])
_uv = me_cube_032.uv_layers.new(name='UVMap')
_uv.uv.foreach_set('vector', [0.375, 0.0, 0.625, 0.0, 0.625, 0.25, 0.375, 0.25, 0.375, 0.25, 0.625, 0.25, 0.625, 0.5, 0.375, 0.5, 0.375, 0.5, 0.625, 0.5, 0.625, 0.75, 0.375, 0.75, 0.375, 0.75, 0.625, 0.75, 0.625, 1.0, 0.375, 1.0, 0.125, 0.5, 0.375, 0.5, 0.375, 0.75, 0.125, 0.75, 0.625, 0.5, 0.875, 0.5, 0.875, 0.75, 0.625, 0.75])
me_cube_032.materials.append(mat_blue)
me_cube_032.use_remesh_fix_poles = True
me_cube_032.use_remesh_preserve_attributes = False
me_cube_032.use_mirror_vertex_groups = False
me_cube_032.update()
me_cube_033 = bpy.data.meshes.new('Cube.033')
me_cube_033.from_pydata([(-1.0, -1.0, -1.0), (-1.0, -1.0, 1.0), (-1.0, 1.0, -1.0), (-1.0, 1.0, 1.0), (1.0, -1.0, -1.0), (1.0, -1.0, 1.0), (1.0, 1.0, -1.0), (1.0, 1.0, 1.0)], [], [(0, 1, 3, 2), (2, 3, 7, 6), (6, 7, 5, 4), (4, 5, 1, 0), (2, 6, 4, 0), (7, 3, 1, 5)])
_uv = me_cube_033.uv_layers.new(name='UVMap')
_uv.uv.foreach_set('vector', [0.375, 0.0, 0.625, 0.0, 0.625, 0.25, 0.375, 0.25, 0.375, 0.25, 0.625, 0.25, 0.625, 0.5, 0.375, 0.5, 0.375, 0.5, 0.625, 0.5, 0.625, 0.75, 0.375, 0.75, 0.375, 0.75, 0.625, 0.75, 0.625, 1.0, 0.375, 1.0, 0.125, 0.5, 0.375, 0.5, 0.375, 0.75, 0.125, 0.75, 0.625, 0.5, 0.875, 0.5, 0.875, 0.75, 0.625, 0.75])
me_cube_033.materials.append(mat_blue)
me_cube_033.use_remesh_fix_poles = True
me_cube_033.use_remesh_preserve_attributes = False
me_cube_033.use_mirror_vertex_groups = False
me_cube_033.update()
me_cube_034 = bpy.data.meshes.new('Cube.034')
me_cube_034.from_pydata([(-1.0, -1.0, -1.0), (-1.0, -1.0, 1.0), (-1.0, 1.0, -1.0), (-1.0, 1.0, 1.0), (1.0, -1.0, -1.0), (1.0, -1.0, 1.0), (1.0, 1.0, -1.0), (1.0, 1.0, 1.0)], [], [(0, 1, 3, 2), (2, 3, 7, 6), (6, 7, 5, 4), (4, 5, 1, 0), (2, 6, 4, 0), (7, 3, 1, 5)])
_uv = me_cube_034.uv_layers.new(name='UVMap')
_uv.uv.foreach_set('vector', [0.375, 0.0, 0.625, 0.0, 0.625, 0.25, 0.375, 0.25, 0.375, 0.25, 0.625, 0.25, 0.625, 0.5, 0.375, 0.5, 0.375, 0.5, 0.625, 0.5, 0.625, 0.75, 0.375, 0.75, 0.375, 0.75, 0.625, 0.75, 0.625, 1.0, 0.375, 1.0, 0.125, 0.5, 0.375, 0.5, 0.375, 0.75, 0.125, 0.75, 0.625, 0.5, 0.875, 0.5, 0.875, 0.75, 0.625, 0.75])
me_cube_034.materials.append(mat_blue)
me_cube_034.use_remesh_fix_poles = True
me_cube_034.use_remesh_preserve_attributes = False
me_cube_034.use_mirror_vertex_groups = False
me_cube_034.update()
me_cube_035 = bpy.data.meshes.new('Cube.035')
me_cube_035.from_pydata([(-1.0, -1.0, -1.0), (-1.0, -1.0, 1.0), (-1.0, 1.0, -1.0), (-1.0, 1.0, 1.0), (1.0, -1.0, -1.0), (1.0, -1.0, 1.0), (1.0, 1.0, -1.0), (1.0, 1.0, 1.0)], [], [(0, 1, 3, 2), (2, 3, 7, 6), (6, 7, 5, 4), (4, 5, 1, 0), (2, 6, 4, 0), (7, 3, 1, 5)])
_uv = me_cube_035.uv_layers.new(name='UVMap')
_uv.uv.foreach_set('vector', [0.375, 0.0, 0.625, 0.0, 0.625, 0.25, 0.375, 0.25, 0.375, 0.25, 0.625, 0.25, 0.625, 0.5, 0.375, 0.5, 0.375, 0.5, 0.625, 0.5, 0.625, 0.75, 0.375, 0.75, 0.375, 0.75, 0.625, 0.75, 0.625, 1.0, 0.375, 1.0, 0.125, 0.5, 0.375, 0.5, 0.375, 0.75, 0.125, 0.75, 0.625, 0.5, 0.875, 0.5, 0.875, 0.75, 0.625, 0.75])
me_cube_035.materials.append(mat_blue)
me_cube_035.use_remesh_fix_poles = True
me_cube_035.use_remesh_preserve_attributes = False
me_cube_035.use_mirror_vertex_groups = False
me_cube_035.update()
me_cube_036 = bpy.data.meshes.new('Cube.036')
me_cube_036.from_pydata([(-1.0, -1.0, -1.0), (-1.0, -1.0, 1.0), (-1.0, 1.0, -1.0), (-1.0, 1.0, 1.0), (1.0, -1.0, -1.0), (1.0, -1.0, 1.0), (1.0, 1.0, -1.0), (1.0, 1.0, 1.0)], [], [(0, 1, 3, 2), (2, 3, 7, 6), (6, 7, 5, 4), (4, 5, 1, 0), (2, 6, 4, 0), (7, 3, 1, 5)])
_uv = me_cube_036.uv_layers.new(name='UVMap')
_uv.uv.foreach_set('vector', [0.375, 0.0, 0.625, 0.0, 0.625, 0.25, 0.375, 0.25, 0.375, 0.25, 0.625, 0.25, 0.625, 0.5, 0.375, 0.5, 0.375, 0.5, 0.625, 0.5, 0.625, 0.75, 0.375, 0.75, 0.375, 0.75, 0.625, 0.75, 0.625, 1.0, 0.375, 1.0, 0.125, 0.5, 0.375, 0.5, 0.375, 0.75, 0.125, 0.75, 0.625, 0.5, 0.875, 0.5, 0.875, 0.75, 0.625, 0.75])
me_cube_036.materials.append(mat_blue)
me_cube_036.use_remesh_fix_poles = True
me_cube_036.use_remesh_preserve_attributes = False
me_cube_036.use_mirror_vertex_groups = False
me_cube_036.update()
me_cube_037 = bpy.data.meshes.new('Cube.037')
me_cube_037.from_pydata([(-1.0, -1.0, -1.0), (-1.0, -1.0, 1.0), (-1.0, 1.0, -1.0), (-1.0, 1.0, 1.0), (1.0, -1.0, -1.0), (1.0, -1.0, 1.0), (1.0, 1.0, -1.0), (1.0, 1.0, 1.0)], [], [(0, 1, 3, 2), (2, 3, 7, 6), (6, 7, 5, 4), (4, 5, 1, 0), (2, 6, 4, 0), (7, 3, 1, 5)])
_uv = me_cube_037.uv_layers.new(name='UVMap')
_uv.uv.foreach_set('vector', [0.375, 0.0, 0.625, 0.0, 0.625, 0.25, 0.375, 0.25, 0.375, 0.25, 0.625, 0.25, 0.625, 0.5, 0.375, 0.5, 0.375, 0.5, 0.625, 0.5, 0.625, 0.75, 0.375, 0.75, 0.375, 0.75, 0.625, 0.75, 0.625, 1.0, 0.375, 1.0, 0.125, 0.5, 0.375, 0.5, 0.375, 0.75, 0.125, 0.75, 0.625, 0.5, 0.875, 0.5, 0.875, 0.75, 0.625, 0.75])
me_cube_037.materials.append(mat_blue)
me_cube_037.use_remesh_fix_poles = True
me_cube_037.use_remesh_preserve_attributes = False
me_cube_037.use_mirror_vertex_groups = False
me_cube_037.update()
me_cube_038 = bpy.data.meshes.new('Cube.038')
me_cube_038.from_pydata([(-1.0, -1.0, -1.0), (-1.0, -1.0, 1.0), (-1.0, 1.0, -1.0), (-1.0, 1.0, 1.0), (1.0, -1.0, -1.0), (1.0, -1.0, 1.0), (1.0, 1.0, -1.0), (1.0, 1.0, 1.0)], [], [(0, 1, 3, 2), (2, 3, 7, 6), (6, 7, 5, 4), (4, 5, 1, 0), (2, 6, 4, 0), (7, 3, 1, 5)])
_uv = me_cube_038.uv_layers.new(name='UVMap')
_uv.uv.foreach_set('vector', [0.375, 0.0, 0.625, 0.0, 0.625, 0.25, 0.375, 0.25, 0.375, 0.25, 0.625, 0.25, 0.625, 0.5, 0.375, 0.5, 0.375, 0.5, 0.625, 0.5, 0.625, 0.75, 0.375, 0.75, 0.375, 0.75, 0.625, 0.75, 0.625, 1.0, 0.375, 1.0, 0.125, 0.5, 0.375, 0.5, 0.375, 0.75, 0.125, 0.75, 0.625, 0.5, 0.875, 0.5, 0.875, 0.75, 0.625, 0.75])
me_cube_038.materials.append(mat_blue)
me_cube_038.use_remesh_fix_poles = True
me_cube_038.use_remesh_preserve_attributes = False
me_cube_038.use_mirror_vertex_groups = False
me_cube_038.update()
me_cube_039 = bpy.data.meshes.new('Cube.039')
me_cube_039.from_pydata([(-1.0, -1.0, -1.0), (-1.0, -1.0, 1.0), (-1.0, 1.0, -1.0), (-1.0, 1.0, 1.0), (1.0, -1.0, -1.0), (1.0, -1.0, 1.0), (1.0, 1.0, -1.0), (1.0, 1.0, 1.0)], [], [(0, 1, 3, 2), (2, 3, 7, 6), (6, 7, 5, 4), (4, 5, 1, 0), (2, 6, 4, 0), (7, 3, 1, 5)])
_uv = me_cube_039.uv_layers.new(name='UVMap')
_uv.uv.foreach_set('vector', [0.375, 0.0, 0.625, 0.0, 0.625, 0.25, 0.375, 0.25, 0.375, 0.25, 0.625, 0.25, 0.625, 0.5, 0.375, 0.5, 0.375, 0.5, 0.625, 0.5, 0.625, 0.75, 0.375, 0.75, 0.375, 0.75, 0.625, 0.75, 0.625, 1.0, 0.375, 1.0, 0.125, 0.5, 0.375, 0.5, 0.375, 0.75, 0.125, 0.75, 0.625, 0.5, 0.875, 0.5, 0.875, 0.75, 0.625, 0.75])
me_cube_039.materials.append(mat_blue)
me_cube_039.use_remesh_fix_poles = True
me_cube_039.use_remesh_preserve_attributes = False
me_cube_039.use_mirror_vertex_groups = False
me_cube_039.update()
me_cube_040 = bpy.data.meshes.new('Cube.040')
me_cube_040.from_pydata([(-1.0, -1.0, -1.0), (-1.0, -1.0, 1.0), (-1.0, 1.0, -1.0), (-1.0, 1.0, 1.0), (1.0, -1.0, -1.0), (1.0, -1.0, 1.0), (1.0, 1.0, -1.0), (1.0, 1.0, 1.0)], [], [(0, 1, 3, 2), (2, 3, 7, 6), (6, 7, 5, 4), (4, 5, 1, 0), (2, 6, 4, 0), (7, 3, 1, 5)])
_uv = me_cube_040.uv_layers.new(name='UVMap')
_uv.uv.foreach_set('vector', [0.375, 0.0, 0.625, 0.0, 0.625, 0.25, 0.375, 0.25, 0.375, 0.25, 0.625, 0.25, 0.625, 0.5, 0.375, 0.5, 0.375, 0.5, 0.625, 0.5, 0.625, 0.75, 0.375, 0.75, 0.375, 0.75, 0.625, 0.75, 0.625, 1.0, 0.375, 1.0, 0.125, 0.5, 0.375, 0.5, 0.375, 0.75, 0.125, 0.75, 0.625, 0.5, 0.875, 0.5, 0.875, 0.75, 0.625, 0.75])
me_cube_040.materials.append(mat_blue)
me_cube_040.use_remesh_fix_poles = True
me_cube_040.use_remesh_preserve_attributes = False
me_cube_040.use_mirror_vertex_groups = False
me_cube_040.update()
me_cube_041 = bpy.data.meshes.new('Cube.041')
me_cube_041.from_pydata([(-1.0, -1.0, -1.0), (-1.0, -1.0, 1.0), (-1.0, 1.0, -1.0), (-1.0, 1.0, 1.0), (1.0, -1.0, -1.0), (1.0, -1.0, 1.0), (1.0, 1.0, -1.0), (1.0, 1.0, 1.0)], [], [(0, 1, 3, 2), (2, 3, 7, 6), (6, 7, 5, 4), (4, 5, 1, 0), (2, 6, 4, 0), (7, 3, 1, 5)])
_uv = me_cube_041.uv_layers.new(name='UVMap')
_uv.uv.foreach_set('vector', [0.375, 0.0, 0.625, 0.0, 0.625, 0.25, 0.375, 0.25, 0.375, 0.25, 0.625, 0.25, 0.625, 0.5, 0.375, 0.5, 0.375, 0.5, 0.625, 0.5, 0.625, 0.75, 0.375, 0.75, 0.375, 0.75, 0.625, 0.75, 0.625, 1.0, 0.375, 1.0, 0.125, 0.5, 0.375, 0.5, 0.375, 0.75, 0.125, 0.75, 0.625, 0.5, 0.875, 0.5, 0.875, 0.75, 0.625, 0.75])
me_cube_041.materials.append(mat_blue)
me_cube_041.use_remesh_fix_poles = True
me_cube_041.use_remesh_preserve_attributes = False
me_cube_041.use_mirror_vertex_groups = False
me_cube_041.update()
me_cube_042 = bpy.data.meshes.new('Cube.042')
me_cube_042.from_pydata([(-1.0, -1.0, -1.0), (-1.0, -1.0, 1.0), (-1.0, 1.0, -1.0), (-1.0, 1.0, 1.0), (1.0, -1.0, -1.0), (1.0, -1.0, 1.0), (1.0, 1.0, -1.0), (1.0, 1.0, 1.0)], [], [(0, 1, 3, 2), (2, 3, 7, 6), (6, 7, 5, 4), (4, 5, 1, 0), (2, 6, 4, 0), (7, 3, 1, 5)])
_uv = me_cube_042.uv_layers.new(name='UVMap')
_uv.uv.foreach_set('vector', [0.375, 0.0, 0.625, 0.0, 0.625, 0.25, 0.375, 0.25, 0.375, 0.25, 0.625, 0.25, 0.625, 0.5, 0.375, 0.5, 0.375, 0.5, 0.625, 0.5, 0.625, 0.75, 0.375, 0.75, 0.375, 0.75, 0.625, 0.75, 0.625, 1.0, 0.375, 1.0, 0.125, 0.5, 0.375, 0.5, 0.375, 0.75, 0.125, 0.75, 0.625, 0.5, 0.875, 0.5, 0.875, 0.75, 0.625, 0.75])
me_cube_042.materials.append(mat_blue)
me_cube_042.use_remesh_fix_poles = True
me_cube_042.use_remesh_preserve_attributes = False
me_cube_042.use_mirror_vertex_groups = False
me_cube_042.update()
me_cube_043 = bpy.data.meshes.new('Cube.043')
me_cube_043.from_pydata([(-1.0, -1.0, -1.0), (-1.0, -1.0, 1.0), (-1.0, 1.0, -1.0), (-1.0, 1.0, 1.0), (1.0, -1.0, -1.0), (1.0, -1.0, 1.0), (1.0, 1.0, -1.0), (1.0, 1.0, 1.0)], [], [(0, 1, 3, 2), (2, 3, 7, 6), (6, 7, 5, 4), (4, 5, 1, 0), (2, 6, 4, 0), (7, 3, 1, 5)])
_uv = me_cube_043.uv_layers.new(name='UVMap')
_uv.uv.foreach_set('vector', [0.375, 0.0, 0.625, 0.0, 0.625, 0.25, 0.375, 0.25, 0.375, 0.25, 0.625, 0.25, 0.625, 0.5, 0.375, 0.5, 0.375, 0.5, 0.625, 0.5, 0.625, 0.75, 0.375, 0.75, 0.375, 0.75, 0.625, 0.75, 0.625, 1.0, 0.375, 1.0, 0.125, 0.5, 0.375, 0.5, 0.375, 0.75, 0.125, 0.75, 0.625, 0.5, 0.875, 0.5, 0.875, 0.75, 0.625, 0.75])
me_cube_043.materials.append(mat_blue)
me_cube_043.use_remesh_fix_poles = True
me_cube_043.use_remesh_preserve_attributes = False
me_cube_043.use_mirror_vertex_groups = False
me_cube_043.update()
me_cube_044 = bpy.data.meshes.new('Cube.044')
me_cube_044.from_pydata([(-1.0, -1.0, -1.0), (-1.0, -1.0, 1.0), (-1.0, 1.0, -1.0), (-1.0, 1.0, 1.0), (1.0, -1.0, -1.0), (1.0, -1.0, 1.0), (1.0, 1.0, -1.0), (1.0, 1.0, 1.0)], [], [(0, 1, 3, 2), (2, 3, 7, 6), (6, 7, 5, 4), (4, 5, 1, 0), (2, 6, 4, 0), (7, 3, 1, 5)])
_uv = me_cube_044.uv_layers.new(name='UVMap')
_uv.uv.foreach_set('vector', [0.375, 0.0, 0.625, 0.0, 0.625, 0.25, 0.375, 0.25, 0.375, 0.25, 0.625, 0.25, 0.625, 0.5, 0.375, 0.5, 0.375, 0.5, 0.625, 0.5, 0.625, 0.75, 0.375, 0.75, 0.375, 0.75, 0.625, 0.75, 0.625, 1.0, 0.375, 1.0, 0.125, 0.5, 0.375, 0.5, 0.375, 0.75, 0.125, 0.75, 0.625, 0.5, 0.875, 0.5, 0.875, 0.75, 0.625, 0.75])
me_cube_044.materials.append(mat_blue)
me_cube_044.use_remesh_fix_poles = True
me_cube_044.use_remesh_preserve_attributes = False
me_cube_044.use_mirror_vertex_groups = False
me_cube_044.update()
me_cube_045 = bpy.data.meshes.new('Cube.045')
me_cube_045.from_pydata([(-1.0, -1.0, -1.0), (-1.0, -1.0, 1.0), (-1.0, 1.0, -1.0), (-1.0, 1.0, 1.0), (1.0, -1.0, -1.0), (1.0, -1.0, 1.0), (1.0, 1.0, -1.0), (1.0, 1.0, 1.0)], [], [(0, 1, 3, 2), (2, 3, 7, 6), (6, 7, 5, 4), (4, 5, 1, 0), (2, 6, 4, 0), (7, 3, 1, 5)])
_uv = me_cube_045.uv_layers.new(name='UVMap')
_uv.uv.foreach_set('vector', [0.375, 0.0, 0.625, 0.0, 0.625, 0.25, 0.375, 0.25, 0.375, 0.25, 0.625, 0.25, 0.625, 0.5, 0.375, 0.5, 0.375, 0.5, 0.625, 0.5, 0.625, 0.75, 0.375, 0.75, 0.375, 0.75, 0.625, 0.75, 0.625, 1.0, 0.375, 1.0, 0.125, 0.5, 0.375, 0.5, 0.375, 0.75, 0.125, 0.75, 0.625, 0.5, 0.875, 0.5, 0.875, 0.75, 0.625, 0.75])
me_cube_045.materials.append(mat_blue)
me_cube_045.use_remesh_fix_poles = True
me_cube_045.use_remesh_preserve_attributes = False
me_cube_045.use_mirror_vertex_groups = False
me_cube_045.update()
me_cube_046 = bpy.data.meshes.new('Cube.046')
me_cube_046.from_pydata([(-1.0, -1.0, -1.0), (-1.0, -1.0, 1.0), (-1.0, 1.0, -1.0), (-1.0, 1.0, 1.0), (1.0, -1.0, -1.0), (1.0, -1.0, 1.0), (1.0, 1.0, -1.0), (1.0, 1.0, 1.0)], [], [(0, 1, 3, 2), (2, 3, 7, 6), (6, 7, 5, 4), (4, 5, 1, 0), (2, 6, 4, 0), (7, 3, 1, 5)])
_uv = me_cube_046.uv_layers.new(name='UVMap')
_uv.uv.foreach_set('vector', [0.375, 0.0, 0.625, 0.0, 0.625, 0.25, 0.375, 0.25, 0.375, 0.25, 0.625, 0.25, 0.625, 0.5, 0.375, 0.5, 0.375, 0.5, 0.625, 0.5, 0.625, 0.75, 0.375, 0.75, 0.375, 0.75, 0.625, 0.75, 0.625, 1.0, 0.375, 1.0, 0.125, 0.5, 0.375, 0.5, 0.375, 0.75, 0.125, 0.75, 0.625, 0.5, 0.875, 0.5, 0.875, 0.75, 0.625, 0.75])
me_cube_046.materials.append(mat_blue)
me_cube_046.use_remesh_fix_poles = True
me_cube_046.use_remesh_preserve_attributes = False
me_cube_046.use_mirror_vertex_groups = False
me_cube_046.update()
me_cube_047 = bpy.data.meshes.new('Cube.047')
me_cube_047.from_pydata([(-1.0, -1.0, -1.0), (-1.0, -1.0, 1.0), (-1.0, 1.0, -1.0), (-1.0, 1.0, 1.0), (1.0, -1.0, -1.0), (1.0, -1.0, 1.0), (1.0, 1.0, -1.0), (1.0, 1.0, 1.0)], [], [(0, 1, 3, 2), (2, 3, 7, 6), (6, 7, 5, 4), (4, 5, 1, 0), (2, 6, 4, 0), (7, 3, 1, 5)])
_uv = me_cube_047.uv_layers.new(name='UVMap')
_uv.uv.foreach_set('vector', [0.375, 0.0, 0.625, 0.0, 0.625, 0.25, 0.375, 0.25, 0.375, 0.25, 0.625, 0.25, 0.625, 0.5, 0.375, 0.5, 0.375, 0.5, 0.625, 0.5, 0.625, 0.75, 0.375, 0.75, 0.375, 0.75, 0.625, 0.75, 0.625, 1.0, 0.375, 1.0, 0.125, 0.5, 0.375, 0.5, 0.375, 0.75, 0.125, 0.75, 0.625, 0.5, 0.875, 0.5, 0.875, 0.75, 0.625, 0.75])
me_cube_047.materials.append(mat_blue)
me_cube_047.use_remesh_fix_poles = True
me_cube_047.use_remesh_preserve_attributes = False
me_cube_047.use_mirror_vertex_groups = False
me_cube_047.update()
me_cube_048 = bpy.data.meshes.new('Cube.048')
me_cube_048.from_pydata([(-1.0, -1.0, -1.0), (-1.0, -1.0, 1.0), (-1.0, 1.0, -1.0), (-1.0, 1.0, 1.0), (1.0, -1.0, -1.0), (1.0, -1.0, 1.0), (1.0, 1.0, -1.0), (1.0, 1.0, 1.0)], [], [(0, 1, 3, 2), (2, 3, 7, 6), (6, 7, 5, 4), (4, 5, 1, 0), (2, 6, 4, 0), (7, 3, 1, 5)])
_uv = me_cube_048.uv_layers.new(name='UVMap')
_uv.uv.foreach_set('vector', [0.375, 0.0, 0.625, 0.0, 0.625, 0.25, 0.375, 0.25, 0.375, 0.25, 0.625, 0.25, 0.625, 0.5, 0.375, 0.5, 0.375, 0.5, 0.625, 0.5, 0.625, 0.75, 0.375, 0.75, 0.375, 0.75, 0.625, 0.75, 0.625, 1.0, 0.375, 1.0, 0.125, 0.5, 0.375, 0.5, 0.375, 0.75, 0.125, 0.75, 0.625, 0.5, 0.875, 0.5, 0.875, 0.75, 0.625, 0.75])
me_cube_048.materials.append(mat_blue)
me_cube_048.use_remesh_fix_poles = True
me_cube_048.use_remesh_preserve_attributes = False
me_cube_048.use_mirror_vertex_groups = False
me_cube_048.update()
me_cube_049 = bpy.data.meshes.new('Cube.049')
me_cube_049.from_pydata([(-1.0, -1.0, -1.0), (-1.0, -1.0, 1.0), (-1.0, 1.0, -1.0), (-1.0, 1.0, 1.0), (1.0, -1.0, -1.0), (1.0, -1.0, 1.0), (1.0, 1.0, -1.0), (1.0, 1.0, 1.0)], [], [(0, 1, 3, 2), (2, 3, 7, 6), (6, 7, 5, 4), (4, 5, 1, 0), (2, 6, 4, 0), (7, 3, 1, 5)])
_uv = me_cube_049.uv_layers.new(name='UVMap')
_uv.uv.foreach_set('vector', [0.375, 0.0, 0.625, 0.0, 0.625, 0.25, 0.375, 0.25, 0.375, 0.25, 0.625, 0.25, 0.625, 0.5, 0.375, 0.5, 0.375, 0.5, 0.625, 0.5, 0.625, 0.75, 0.375, 0.75, 0.375, 0.75, 0.625, 0.75, 0.625, 1.0, 0.375, 1.0, 0.125, 0.5, 0.375, 0.5, 0.375, 0.75, 0.125, 0.75, 0.625, 0.5, 0.875, 0.5, 0.875, 0.75, 0.625, 0.75])
me_cube_049.materials.append(mat_blue)
me_cube_049.use_remesh_fix_poles = True
me_cube_049.use_remesh_preserve_attributes = False
me_cube_049.use_mirror_vertex_groups = False
me_cube_049.update()
me_cube_050 = bpy.data.meshes.new('Cube.050')
me_cube_050.from_pydata([(-1.0, -1.0, -1.0), (-1.0, -1.0, 1.0), (-1.0, 1.0, -1.0), (-1.0, 1.0, 1.0), (1.0, -1.0, -1.0), (1.0, -1.0, 1.0), (1.0, 1.0, -1.0), (1.0, 1.0, 1.0)], [], [(0, 1, 3, 2), (2, 3, 7, 6), (6, 7, 5, 4), (4, 5, 1, 0), (2, 6, 4, 0), (7, 3, 1, 5)])
_uv = me_cube_050.uv_layers.new(name='UVMap')
_uv.uv.foreach_set('vector', [0.375, 0.0, 0.625, 0.0, 0.625, 0.25, 0.375, 0.25, 0.375, 0.25, 0.625, 0.25, 0.625, 0.5, 0.375, 0.5, 0.375, 0.5, 0.625, 0.5, 0.625, 0.75, 0.375, 0.75, 0.375, 0.75, 0.625, 0.75, 0.625, 1.0, 0.375, 1.0, 0.125, 0.5, 0.375, 0.5, 0.375, 0.75, 0.125, 0.75, 0.625, 0.5, 0.875, 0.5, 0.875, 0.75, 0.625, 0.75])
me_cube_050.materials.append(mat_blue)
me_cube_050.use_remesh_fix_poles = True
me_cube_050.use_remesh_preserve_attributes = False
me_cube_050.use_mirror_vertex_groups = False
me_cube_050.update()
me_cube_051 = bpy.data.meshes.new('Cube.051')
me_cube_051.from_pydata([(-1.0, -1.0, -1.0), (-1.0, -1.0, 1.0), (-1.0, 1.0, -1.0), (-1.0, 1.0, 1.0), (1.0, -1.0, -1.0), (1.0, -1.0, 1.0), (1.0, 1.0, -1.0), (1.0, 1.0, 1.0)], [], [(0, 1, 3, 2), (2, 3, 7, 6), (6, 7, 5, 4), (4, 5, 1, 0), (2, 6, 4, 0), (7, 3, 1, 5)])
_uv = me_cube_051.uv_layers.new(name='UVMap')
_uv.uv.foreach_set('vector', [0.375, 0.0, 0.625, 0.0, 0.625, 0.25, 0.375, 0.25, 0.375, 0.25, 0.625, 0.25, 0.625, 0.5, 0.375, 0.5, 0.375, 0.5, 0.625, 0.5, 0.625, 0.75, 0.375, 0.75, 0.375, 0.75, 0.625, 0.75, 0.625, 1.0, 0.375, 1.0, 0.125, 0.5, 0.375, 0.5, 0.375, 0.75, 0.125, 0.75, 0.625, 0.5, 0.875, 0.5, 0.875, 0.75, 0.625, 0.75])
me_cube_051.materials.append(mat_blue)
me_cube_051.use_remesh_fix_poles = True
me_cube_051.use_remesh_preserve_attributes = False
me_cube_051.use_mirror_vertex_groups = False
me_cube_051.update()
me_cube_052 = bpy.data.meshes.new('Cube.052')
me_cube_052.from_pydata([(-1.0, -1.0, -1.0), (-1.0, -1.0, 1.0), (-1.0, 1.0, -1.0), (-1.0, 1.0, 1.0), (1.0, -1.0, -1.0), (1.0, -1.0, 1.0), (1.0, 1.0, -1.0), (1.0, 1.0, 1.0)], [], [(0, 1, 3, 2), (2, 3, 7, 6), (6, 7, 5, 4), (4, 5, 1, 0), (2, 6, 4, 0), (7, 3, 1, 5)])
_uv = me_cube_052.uv_layers.new(name='UVMap')
_uv.uv.foreach_set('vector', [0.375, 0.0, 0.625, 0.0, 0.625, 0.25, 0.375, 0.25, 0.375, 0.25, 0.625, 0.25, 0.625, 0.5, 0.375, 0.5, 0.375, 0.5, 0.625, 0.5, 0.625, 0.75, 0.375, 0.75, 0.375, 0.75, 0.625, 0.75, 0.625, 1.0, 0.375, 1.0, 0.125, 0.5, 0.375, 0.5, 0.375, 0.75, 0.125, 0.75, 0.625, 0.5, 0.875, 0.5, 0.875, 0.75, 0.625, 0.75])
me_cube_052.materials.append(mat_blue)
me_cube_052.use_remesh_fix_poles = True
me_cube_052.use_remesh_preserve_attributes = False
me_cube_052.use_mirror_vertex_groups = False
me_cube_052.update()
me_cube_053 = bpy.data.meshes.new('Cube.053')
me_cube_053.from_pydata([(-1.0, -1.0, -1.0), (-1.0, -1.0, 1.0), (-1.0, 1.0, -1.0), (-1.0, 1.0, 1.0), (1.0, -1.0, -1.0), (1.0, -1.0, 1.0), (1.0, 1.0, -1.0), (1.0, 1.0, 1.0)], [], [(0, 1, 3, 2), (2, 3, 7, 6), (6, 7, 5, 4), (4, 5, 1, 0), (2, 6, 4, 0), (7, 3, 1, 5)])
_uv = me_cube_053.uv_layers.new(name='UVMap')
_uv.uv.foreach_set('vector', [0.375, 0.0, 0.625, 0.0, 0.625, 0.25, 0.375, 0.25, 0.375, 0.25, 0.625, 0.25, 0.625, 0.5, 0.375, 0.5, 0.375, 0.5, 0.625, 0.5, 0.625, 0.75, 0.375, 0.75, 0.375, 0.75, 0.625, 0.75, 0.625, 1.0, 0.375, 1.0, 0.125, 0.5, 0.375, 0.5, 0.375, 0.75, 0.125, 0.75, 0.625, 0.5, 0.875, 0.5, 0.875, 0.75, 0.625, 0.75])
me_cube_053.materials.append(mat_blue)
me_cube_053.use_remesh_fix_poles = True
me_cube_053.use_remesh_preserve_attributes = False
me_cube_053.use_mirror_vertex_groups = False
me_cube_053.update()
me_cube_054 = bpy.data.meshes.new('Cube.054')
me_cube_054.from_pydata([(-1.0, -1.0, -1.0), (-1.0, -1.0, 1.0), (-1.0, 1.0, -1.0), (-1.0, 1.0, 1.0), (1.0, -1.0, -1.0), (1.0, -1.0, 1.0), (1.0, 1.0, -1.0), (1.0, 1.0, 1.0)], [], [(0, 1, 3, 2), (2, 3, 7, 6), (6, 7, 5, 4), (4, 5, 1, 0), (2, 6, 4, 0), (7, 3, 1, 5)])
_uv = me_cube_054.uv_layers.new(name='UVMap')
_uv.uv.foreach_set('vector', [0.375, 0.0, 0.625, 0.0, 0.625, 0.25, 0.375, 0.25, 0.375, 0.25, 0.625, 0.25, 0.625, 0.5, 0.375, 0.5, 0.375, 0.5, 0.625, 0.5, 0.625, 0.75, 0.375, 0.75, 0.375, 0.75, 0.625, 0.75, 0.625, 1.0, 0.375, 1.0, 0.125, 0.5, 0.375, 0.5, 0.375, 0.75, 0.125, 0.75, 0.625, 0.5, 0.875, 0.5, 0.875, 0.75, 0.625, 0.75])
me_cube_054.materials.append(mat_blue)
me_cube_054.use_remesh_fix_poles = True
me_cube_054.use_remesh_preserve_attributes = False
me_cube_054.use_mirror_vertex_groups = False
me_cube_054.update()
me_cube_055 = bpy.data.meshes.new('Cube.055')
me_cube_055.from_pydata([(-1.0, -1.0, -1.0), (-1.0, -1.0, 1.0), (-1.0, 1.0, -1.0), (-1.0, 1.0, 1.0), (1.0, -1.0, -1.0), (1.0, -1.0, 1.0), (1.0, 1.0, -1.0), (1.0, 1.0, 1.0)], [], [(0, 1, 3, 2), (2, 3, 7, 6), (6, 7, 5, 4), (4, 5, 1, 0), (2, 6, 4, 0), (7, 3, 1, 5)])
_uv = me_cube_055.uv_layers.new(name='UVMap')
_uv.uv.foreach_set('vector', [0.375, 0.0, 0.625, 0.0, 0.625, 0.25, 0.375, 0.25, 0.375, 0.25, 0.625, 0.25, 0.625, 0.5, 0.375, 0.5, 0.375, 0.5, 0.625, 0.5, 0.625, 0.75, 0.375, 0.75, 0.375, 0.75, 0.625, 0.75, 0.625, 1.0, 0.375, 1.0, 0.125, 0.5, 0.375, 0.5, 0.375, 0.75, 0.125, 0.75, 0.625, 0.5, 0.875, 0.5, 0.875, 0.75, 0.625, 0.75])
me_cube_055.materials.append(mat_blue)
me_cube_055.use_remesh_fix_poles = True
me_cube_055.use_remesh_preserve_attributes = False
me_cube_055.use_mirror_vertex_groups = False
me_cube_055.update()
me_cube_056 = bpy.data.meshes.new('Cube.056')
me_cube_056.from_pydata([(-1.0, -1.0, -1.0), (-1.0, -1.0, 1.0), (-1.0, 1.0, -1.0), (-1.0, 1.0, 1.0), (1.0, -1.0, -1.0), (1.0, -1.0, 1.0), (1.0, 1.0, -1.0), (1.0, 1.0, 1.0)], [], [(0, 1, 3, 2), (2, 3, 7, 6), (6, 7, 5, 4), (4, 5, 1, 0), (2, 6, 4, 0), (7, 3, 1, 5)])
_uv = me_cube_056.uv_layers.new(name='UVMap')
_uv.uv.foreach_set('vector', [0.375, 0.0, 0.625, 0.0, 0.625, 0.25, 0.375, 0.25, 0.375, 0.25, 0.625, 0.25, 0.625, 0.5, 0.375, 0.5, 0.375, 0.5, 0.625, 0.5, 0.625, 0.75, 0.375, 0.75, 0.375, 0.75, 0.625, 0.75, 0.625, 1.0, 0.375, 1.0, 0.125, 0.5, 0.375, 0.5, 0.375, 0.75, 0.125, 0.75, 0.625, 0.5, 0.875, 0.5, 0.875, 0.75, 0.625, 0.75])
me_cube_056.materials.append(mat_blue)
me_cube_056.use_remesh_fix_poles = True
me_cube_056.use_remesh_preserve_attributes = False
me_cube_056.use_mirror_vertex_groups = False
me_cube_056.update()
me_cube_057 = bpy.data.meshes.new('Cube.057')
me_cube_057.from_pydata([(-1.0, -1.0, -1.0), (-1.0, -1.0, 1.0), (-1.0, 1.0, -1.0), (-1.0, 1.0, 1.0), (1.0, -1.0, -1.0), (1.0, -1.0, 1.0), (1.0, 1.0, -1.0), (1.0, 1.0, 1.0)], [], [(0, 1, 3, 2), (2, 3, 7, 6), (6, 7, 5, 4), (4, 5, 1, 0), (2, 6, 4, 0), (7, 3, 1, 5)])
_uv = me_cube_057.uv_layers.new(name='UVMap')
_uv.uv.foreach_set('vector', [0.375, 0.0, 0.625, 0.0, 0.625, 0.25, 0.375, 0.25, 0.375, 0.25, 0.625, 0.25, 0.625, 0.5, 0.375, 0.5, 0.375, 0.5, 0.625, 0.5, 0.625, 0.75, 0.375, 0.75, 0.375, 0.75, 0.625, 0.75, 0.625, 1.0, 0.375, 1.0, 0.125, 0.5, 0.375, 0.5, 0.375, 0.75, 0.125, 0.75, 0.625, 0.5, 0.875, 0.5, 0.875, 0.75, 0.625, 0.75])
me_cube_057.materials.append(mat_blue)
me_cube_057.use_remesh_fix_poles = True
me_cube_057.use_remesh_preserve_attributes = False
me_cube_057.use_mirror_vertex_groups = False
me_cube_057.update()
me_cube_058 = bpy.data.meshes.new('Cube.058')
me_cube_058.from_pydata([(-1.0, -1.0, -1.0), (-1.0, -1.0, 1.0), (-1.0, 1.0, -1.0), (-1.0, 1.0, 1.0), (1.0, -1.0, -1.0), (1.0, -1.0, 1.0), (1.0, 1.0, -1.0), (1.0, 1.0, 1.0)], [], [(0, 1, 3, 2), (2, 3, 7, 6), (6, 7, 5, 4), (4, 5, 1, 0), (2, 6, 4, 0), (7, 3, 1, 5)])
_uv = me_cube_058.uv_layers.new(name='UVMap')
_uv.uv.foreach_set('vector', [0.375, 0.0, 0.625, 0.0, 0.625, 0.25, 0.375, 0.25, 0.375, 0.25, 0.625, 0.25, 0.625, 0.5, 0.375, 0.5, 0.375, 0.5, 0.625, 0.5, 0.625, 0.75, 0.375, 0.75, 0.375, 0.75, 0.625, 0.75, 0.625, 1.0, 0.375, 1.0, 0.125, 0.5, 0.375, 0.5, 0.375, 0.75, 0.125, 0.75, 0.625, 0.5, 0.875, 0.5, 0.875, 0.75, 0.625, 0.75])
me_cube_058.materials.append(mat_blue)
me_cube_058.use_remesh_fix_poles = True
me_cube_058.use_remesh_preserve_attributes = False
me_cube_058.use_mirror_vertex_groups = False
me_cube_058.update()
me_cube_059 = bpy.data.meshes.new('Cube.059')
me_cube_059.from_pydata([(-1.0, -1.0, -1.0), (-1.0, -1.0, 1.0), (-1.0, 1.0, -1.0), (-1.0, 1.0, 1.0), (1.0, -1.0, -1.0), (1.0, -1.0, 1.0), (1.0, 1.0, -1.0), (1.0, 1.0, 1.0)], [], [(0, 1, 3, 2), (2, 3, 7, 6), (6, 7, 5, 4), (4, 5, 1, 0), (2, 6, 4, 0), (7, 3, 1, 5)])
_uv = me_cube_059.uv_layers.new(name='UVMap')
_uv.uv.foreach_set('vector', [0.375, 0.0, 0.625, 0.0, 0.625, 0.25, 0.375, 0.25, 0.375, 0.25, 0.625, 0.25, 0.625, 0.5, 0.375, 0.5, 0.375, 0.5, 0.625, 0.5, 0.625, 0.75, 0.375, 0.75, 0.375, 0.75, 0.625, 0.75, 0.625, 1.0, 0.375, 1.0, 0.125, 0.5, 0.375, 0.5, 0.375, 0.75, 0.125, 0.75, 0.625, 0.5, 0.875, 0.5, 0.875, 0.75, 0.625, 0.75])
me_cube_059.materials.append(mat_blue)
me_cube_059.use_remesh_fix_poles = True
me_cube_059.use_remesh_preserve_attributes = False
me_cube_059.use_mirror_vertex_groups = False
me_cube_059.update()
me_cube_060 = bpy.data.meshes.new('Cube.060')
me_cube_060.from_pydata([(-1.0, -1.0, -1.0), (-1.0, -1.0, 1.0), (-1.0, 1.0, -1.0), (-1.0, 1.0, 1.0), (1.0, -1.0, -1.0), (1.0, -1.0, 1.0), (1.0, 1.0, -1.0), (1.0, 1.0, 1.0)], [], [(0, 1, 3, 2), (2, 3, 7, 6), (6, 7, 5, 4), (4, 5, 1, 0), (2, 6, 4, 0), (7, 3, 1, 5)])
_uv = me_cube_060.uv_layers.new(name='UVMap')
_uv.uv.foreach_set('vector', [0.375, 0.0, 0.625, 0.0, 0.625, 0.25, 0.375, 0.25, 0.375, 0.25, 0.625, 0.25, 0.625, 0.5, 0.375, 0.5, 0.375, 0.5, 0.625, 0.5, 0.625, 0.75, 0.375, 0.75, 0.375, 0.75, 0.625, 0.75, 0.625, 1.0, 0.375, 1.0, 0.125, 0.5, 0.375, 0.5, 0.375, 0.75, 0.125, 0.75, 0.625, 0.5, 0.875, 0.5, 0.875, 0.75, 0.625, 0.75])
me_cube_060.materials.append(mat_blue)
me_cube_060.use_remesh_fix_poles = True
me_cube_060.use_remesh_preserve_attributes = False
me_cube_060.use_mirror_vertex_groups = False
me_cube_060.update()
me_cube_061 = bpy.data.meshes.new('Cube.061')
me_cube_061.from_pydata([(-1.0, -1.0, -1.0), (-1.0, -1.0, 1.0), (-1.0, 1.0, -1.0), (-1.0, 1.0, 1.0), (1.0, -1.0, -1.0), (1.0, -1.0, 1.0), (1.0, 1.0, -1.0), (1.0, 1.0, 1.0)], [], [(0, 1, 3, 2), (2, 3, 7, 6), (6, 7, 5, 4), (4, 5, 1, 0), (2, 6, 4, 0), (7, 3, 1, 5)])
_uv = me_cube_061.uv_layers.new(name='UVMap')
_uv.uv.foreach_set('vector', [0.375, 0.0, 0.625, 0.0, 0.625, 0.25, 0.375, 0.25, 0.375, 0.25, 0.625, 0.25, 0.625, 0.5, 0.375, 0.5, 0.375, 0.5, 0.625, 0.5, 0.625, 0.75, 0.375, 0.75, 0.375, 0.75, 0.625, 0.75, 0.625, 1.0, 0.375, 1.0, 0.125, 0.5, 0.375, 0.5, 0.375, 0.75, 0.125, 0.75, 0.625, 0.5, 0.875, 0.5, 0.875, 0.75, 0.625, 0.75])
me_cube_061.materials.append(mat_blue)
me_cube_061.use_remesh_fix_poles = True
me_cube_061.use_remesh_preserve_attributes = False
me_cube_061.use_mirror_vertex_groups = False
me_cube_061.update()
me_cube_062 = bpy.data.meshes.new('Cube.062')
me_cube_062.from_pydata([(-1.0, -1.0, -1.0), (-1.0, -1.0, 1.0), (-1.0, 1.0, -1.0), (-1.0, 1.0, 1.0), (1.0, -1.0, -1.0), (1.0, -1.0, 1.0), (1.0, 1.0, -1.0), (1.0, 1.0, 1.0)], [], [(0, 1, 3, 2), (2, 3, 7, 6), (6, 7, 5, 4), (4, 5, 1, 0), (2, 6, 4, 0), (7, 3, 1, 5)])
_uv = me_cube_062.uv_layers.new(name='UVMap')
_uv.uv.foreach_set('vector', [0.375, 0.0, 0.625, 0.0, 0.625, 0.25, 0.375, 0.25, 0.375, 0.25, 0.625, 0.25, 0.625, 0.5, 0.375, 0.5, 0.375, 0.5, 0.625, 0.5, 0.625, 0.75, 0.375, 0.75, 0.375, 0.75, 0.625, 0.75, 0.625, 1.0, 0.375, 1.0, 0.125, 0.5, 0.375, 0.5, 0.375, 0.75, 0.125, 0.75, 0.625, 0.5, 0.875, 0.5, 0.875, 0.75, 0.625, 0.75])
me_cube_062.materials.append(mat_blue)
me_cube_062.use_remesh_fix_poles = True
me_cube_062.use_remesh_preserve_attributes = False
me_cube_062.use_mirror_vertex_groups = False
me_cube_062.update()
me_cube_063 = bpy.data.meshes.new('Cube.063')
me_cube_063.from_pydata([(-1.0, -1.0, -1.0), (-1.0, -1.0, 1.0), (-1.0, 1.0, -1.0), (-1.0, 1.0, 1.0), (1.0, -1.0, -1.0), (1.0, -1.0, 1.0), (1.0, 1.0, -1.0), (1.0, 1.0, 1.0)], [], [(0, 1, 3, 2), (2, 3, 7, 6), (6, 7, 5, 4), (4, 5, 1, 0), (2, 6, 4, 0), (7, 3, 1, 5)])
_uv = me_cube_063.uv_layers.new(name='UVMap')
_uv.uv.foreach_set('vector', [0.375, 0.0, 0.625, 0.0, 0.625, 0.25, 0.375, 0.25, 0.375, 0.25, 0.625, 0.25, 0.625, 0.5, 0.375, 0.5, 0.375, 0.5, 0.625, 0.5, 0.625, 0.75, 0.375, 0.75, 0.375, 0.75, 0.625, 0.75, 0.625, 1.0, 0.375, 1.0, 0.125, 0.5, 0.375, 0.5, 0.375, 0.75, 0.125, 0.75, 0.625, 0.5, 0.875, 0.5, 0.875, 0.75, 0.625, 0.75])
me_cube_063.materials.append(mat_blue)
me_cube_063.use_remesh_fix_poles = True
me_cube_063.use_remesh_preserve_attributes = False
me_cube_063.use_mirror_vertex_groups = False
me_cube_063.update()
me_cube_064 = bpy.data.meshes.new('Cube.064')
me_cube_064.from_pydata([(-1.0, -1.0, -1.0), (-1.0, -1.0, 1.0), (-1.0, 1.0, -1.0), (-1.0, 1.0, 1.0), (1.0, -1.0, -1.0), (1.0, -1.0, 1.0), (1.0, 1.0, -1.0), (1.0, 1.0, 1.0)], [], [(0, 1, 3, 2), (2, 3, 7, 6), (6, 7, 5, 4), (4, 5, 1, 0), (2, 6, 4, 0), (7, 3, 1, 5)])
_uv = me_cube_064.uv_layers.new(name='UVMap')
_uv.uv.foreach_set('vector', [0.375, 0.0, 0.625, 0.0, 0.625, 0.25, 0.375, 0.25, 0.375, 0.25, 0.625, 0.25, 0.625, 0.5, 0.375, 0.5, 0.375, 0.5, 0.625, 0.5, 0.625, 0.75, 0.375, 0.75, 0.375, 0.75, 0.625, 0.75, 0.625, 1.0, 0.375, 1.0, 0.125, 0.5, 0.375, 0.5, 0.375, 0.75, 0.125, 0.75, 0.625, 0.5, 0.875, 0.5, 0.875, 0.75, 0.625, 0.75])
me_cube_064.materials.append(mat_blue)
me_cube_064.use_remesh_fix_poles = True
me_cube_064.use_remesh_preserve_attributes = False
me_cube_064.use_mirror_vertex_groups = False
me_cube_064.update()
me_cube_065 = bpy.data.meshes.new('Cube.065')
me_cube_065.from_pydata([(-1.0, -1.0, -1.0), (-1.0, -1.0, 1.0), (-1.0, 1.0, -1.0), (-1.0, 1.0, 1.0), (1.0, -1.0, -1.0), (1.0, -1.0, 1.0), (1.0, 1.0, -1.0), (1.0, 1.0, 1.0)], [], [(0, 1, 3, 2), (2, 3, 7, 6), (6, 7, 5, 4), (4, 5, 1, 0), (2, 6, 4, 0), (7, 3, 1, 5)])
_uv = me_cube_065.uv_layers.new(name='UVMap')
_uv.uv.foreach_set('vector', [0.375, 0.0, 0.625, 0.0, 0.625, 0.25, 0.375, 0.25, 0.375, 0.25, 0.625, 0.25, 0.625, 0.5, 0.375, 0.5, 0.375, 0.5, 0.625, 0.5, 0.625, 0.75, 0.375, 0.75, 0.375, 0.75, 0.625, 0.75, 0.625, 1.0, 0.375, 1.0, 0.125, 0.5, 0.375, 0.5, 0.375, 0.75, 0.125, 0.75, 0.625, 0.5, 0.875, 0.5, 0.875, 0.75, 0.625, 0.75])
me_cube_065.materials.append(mat_blue)
me_cube_065.use_remesh_fix_poles = True
me_cube_065.use_remesh_preserve_attributes = False
me_cube_065.use_mirror_vertex_groups = False
me_cube_065.update()
me_cube_066 = bpy.data.meshes.new('Cube.066')
me_cube_066.from_pydata([(-1.0, -1.0, -1.0), (-1.0, -1.0, 1.0), (-1.0, 1.0, -1.0), (-1.0, 1.0, 1.0), (1.0, -1.0, -1.0), (1.0, -1.0, 1.0), (1.0, 1.0, -1.0), (1.0, 1.0, 1.0)], [], [(0, 1, 3, 2), (2, 3, 7, 6), (6, 7, 5, 4), (4, 5, 1, 0), (2, 6, 4, 0), (7, 3, 1, 5)])
_uv = me_cube_066.uv_layers.new(name='UVMap')
_uv.uv.foreach_set('vector', [0.375, 0.0, 0.625, 0.0, 0.625, 0.25, 0.375, 0.25, 0.375, 0.25, 0.625, 0.25, 0.625, 0.5, 0.375, 0.5, 0.375, 0.5, 0.625, 0.5, 0.625, 0.75, 0.375, 0.75, 0.375, 0.75, 0.625, 0.75, 0.625, 1.0, 0.375, 1.0, 0.125, 0.5, 0.375, 0.5, 0.375, 0.75, 0.125, 0.75, 0.625, 0.5, 0.875, 0.5, 0.875, 0.75, 0.625, 0.75])
me_cube_066.materials.append(mat_blue)
me_cube_066.use_remesh_fix_poles = True
me_cube_066.use_remesh_preserve_attributes = False
me_cube_066.use_mirror_vertex_groups = False
me_cube_066.update()
me_cube_067 = bpy.data.meshes.new('Cube.067')
me_cube_067.from_pydata([(-1.0, -1.0, -1.0), (-1.0, -1.0, 1.0), (-1.0, 1.0, -1.0), (-1.0, 1.0, 1.0), (1.0, -1.0, -1.0), (1.0, -1.0, 1.0), (1.0, 1.0, -1.0), (1.0, 1.0, 1.0)], [], [(0, 1, 3, 2), (2, 3, 7, 6), (6, 7, 5, 4), (4, 5, 1, 0), (2, 6, 4, 0), (7, 3, 1, 5)])
_uv = me_cube_067.uv_layers.new(name='UVMap')
_uv.uv.foreach_set('vector', [0.375, 0.0, 0.625, 0.0, 0.625, 0.25, 0.375, 0.25, 0.375, 0.25, 0.625, 0.25, 0.625, 0.5, 0.375, 0.5, 0.375, 0.5, 0.625, 0.5, 0.625, 0.75, 0.375, 0.75, 0.375, 0.75, 0.625, 0.75, 0.625, 1.0, 0.375, 1.0, 0.125, 0.5, 0.375, 0.5, 0.375, 0.75, 0.125, 0.75, 0.625, 0.5, 0.875, 0.5, 0.875, 0.75, 0.625, 0.75])
me_cube_067.materials.append(mat_blue)
me_cube_067.use_remesh_fix_poles = True
me_cube_067.use_remesh_preserve_attributes = False
me_cube_067.use_mirror_vertex_groups = False
me_cube_067.update()
me_cube_068 = bpy.data.meshes.new('Cube.068')
me_cube_068.from_pydata([(-1.0, -1.0, -1.0), (-1.0, -1.0, 1.0), (-1.0, 1.0, -1.0), (-1.0, 1.0, 1.0), (1.0, -1.0, -1.0), (1.0, -1.0, 1.0), (1.0, 1.0, -1.0), (1.0, 1.0, 1.0)], [], [(0, 1, 3, 2), (2, 3, 7, 6), (6, 7, 5, 4), (4, 5, 1, 0), (2, 6, 4, 0), (7, 3, 1, 5)])
_uv = me_cube_068.uv_layers.new(name='UVMap')
_uv.uv.foreach_set('vector', [0.375, 0.0, 0.625, 0.0, 0.625, 0.25, 0.375, 0.25, 0.375, 0.25, 0.625, 0.25, 0.625, 0.5, 0.375, 0.5, 0.375, 0.5, 0.625, 0.5, 0.625, 0.75, 0.375, 0.75, 0.375, 0.75, 0.625, 0.75, 0.625, 1.0, 0.375, 1.0, 0.125, 0.5, 0.375, 0.5, 0.375, 0.75, 0.125, 0.75, 0.625, 0.5, 0.875, 0.5, 0.875, 0.75, 0.625, 0.75])
me_cube_068.materials.append(mat_blue)
me_cube_068.use_remesh_fix_poles = True
me_cube_068.use_remesh_preserve_attributes = False
me_cube_068.use_mirror_vertex_groups = False
me_cube_068.update()
me_cube_069 = bpy.data.meshes.new('Cube.069')
me_cube_069.from_pydata([(-1.0, -1.0, -1.0), (-1.0, -1.0, 1.0), (-1.0, 1.0, -1.0), (-1.0, 1.0, 1.0), (1.0, -1.0, -1.0), (1.0, -1.0, 1.0), (1.0, 1.0, -1.0), (1.0, 1.0, 1.0)], [], [(0, 1, 3, 2), (2, 3, 7, 6), (6, 7, 5, 4), (4, 5, 1, 0), (2, 6, 4, 0), (7, 3, 1, 5)])
_uv = me_cube_069.uv_layers.new(name='UVMap')
_uv.uv.foreach_set('vector', [0.375, 0.0, 0.625, 0.0, 0.625, 0.25, 0.375, 0.25, 0.375, 0.25, 0.625, 0.25, 0.625, 0.5, 0.375, 0.5, 0.375, 0.5, 0.625, 0.5, 0.625, 0.75, 0.375, 0.75, 0.375, 0.75, 0.625, 0.75, 0.625, 1.0, 0.375, 1.0, 0.125, 0.5, 0.375, 0.5, 0.375, 0.75, 0.125, 0.75, 0.625, 0.5, 0.875, 0.5, 0.875, 0.75, 0.625, 0.75])
me_cube_069.materials.append(mat_blue)
me_cube_069.use_remesh_fix_poles = True
me_cube_069.use_remesh_preserve_attributes = False
me_cube_069.use_mirror_vertex_groups = False
me_cube_069.update()
me_cube_070 = bpy.data.meshes.new('Cube.070')
me_cube_070.from_pydata([(-1.0, -1.0, -1.0), (-1.0, -1.0, 1.0), (-1.0, 1.0, -1.0), (-1.0, 1.0, 1.0), (1.0, -1.0, -1.0), (1.0, -1.0, 1.0), (1.0, 1.0, -1.0), (1.0, 1.0, 1.0)], [], [(0, 1, 3, 2), (2, 3, 7, 6), (6, 7, 5, 4), (4, 5, 1, 0), (2, 6, 4, 0), (7, 3, 1, 5)])
_uv = me_cube_070.uv_layers.new(name='UVMap')
_uv.uv.foreach_set('vector', [0.375, 0.0, 0.625, 0.0, 0.625, 0.25, 0.375, 0.25, 0.375, 0.25, 0.625, 0.25, 0.625, 0.5, 0.375, 0.5, 0.375, 0.5, 0.625, 0.5, 0.625, 0.75, 0.375, 0.75, 0.375, 0.75, 0.625, 0.75, 0.625, 1.0, 0.375, 1.0, 0.125, 0.5, 0.375, 0.5, 0.375, 0.75, 0.125, 0.75, 0.625, 0.5, 0.875, 0.5, 0.875, 0.75, 0.625, 0.75])
me_cube_070.materials.append(mat_blue)
me_cube_070.use_remesh_fix_poles = True
me_cube_070.use_remesh_preserve_attributes = False
me_cube_070.use_mirror_vertex_groups = False
me_cube_070.update()
me_cube_071 = bpy.data.meshes.new('Cube.071')
me_cube_071.from_pydata([(-1.0, -1.0, -1.0), (-1.0, -1.0, 1.0), (-1.0, 1.0, -1.0), (-1.0, 1.0, 1.0), (1.0, -1.0, -1.0), (1.0, -1.0, 1.0), (1.0, 1.0, -1.0), (1.0, 1.0, 1.0)], [], [(0, 1, 3, 2), (2, 3, 7, 6), (6, 7, 5, 4), (4, 5, 1, 0), (2, 6, 4, 0), (7, 3, 1, 5)])
_uv = me_cube_071.uv_layers.new(name='UVMap')
_uv.uv.foreach_set('vector', [0.375, 0.0, 0.625, 0.0, 0.625, 0.25, 0.375, 0.25, 0.375, 0.25, 0.625, 0.25, 0.625, 0.5, 0.375, 0.5, 0.375, 0.5, 0.625, 0.5, 0.625, 0.75, 0.375, 0.75, 0.375, 0.75, 0.625, 0.75, 0.625, 1.0, 0.375, 1.0, 0.125, 0.5, 0.375, 0.5, 0.375, 0.75, 0.125, 0.75, 0.625, 0.5, 0.875, 0.5, 0.875, 0.75, 0.625, 0.75])
me_cube_071.materials.append(mat_blue)
me_cube_071.use_remesh_fix_poles = True
me_cube_071.use_remesh_preserve_attributes = False
me_cube_071.use_mirror_vertex_groups = False
me_cube_071.update()
me_cube_072 = bpy.data.meshes.new('Cube.072')
me_cube_072.from_pydata([(-1.0, -1.0, -1.0), (-1.0, -1.0, 1.0), (-1.0, 1.0, -1.0), (-1.0, 1.0, 1.0), (1.0, -1.0, -1.0), (1.0, -1.0, 1.0), (1.0, 1.0, -1.0), (1.0, 1.0, 1.0)], [], [(0, 1, 3, 2), (2, 3, 7, 6), (6, 7, 5, 4), (4, 5, 1, 0), (2, 6, 4, 0), (7, 3, 1, 5)])
_uv = me_cube_072.uv_layers.new(name='UVMap')
_uv.uv.foreach_set('vector', [0.375, 0.0, 0.625, 0.0, 0.625, 0.25, 0.375, 0.25, 0.375, 0.25, 0.625, 0.25, 0.625, 0.5, 0.375, 0.5, 0.375, 0.5, 0.625, 0.5, 0.625, 0.75, 0.375, 0.75, 0.375, 0.75, 0.625, 0.75, 0.625, 1.0, 0.375, 1.0, 0.125, 0.5, 0.375, 0.5, 0.375, 0.75, 0.125, 0.75, 0.625, 0.5, 0.875, 0.5, 0.875, 0.75, 0.625, 0.75])
me_cube_072.materials.append(mat_blue)
me_cube_072.use_remesh_fix_poles = True
me_cube_072.use_remesh_preserve_attributes = False
me_cube_072.use_mirror_vertex_groups = False
me_cube_072.update()
me_cube = bpy.data.meshes.new('Cube')
me_cube.from_pydata([(-1.0, -1.0, -1.0), (-1.0, -1.0, 1.0), (-1.0, 1.0, -1.0), (-1.0, 1.0, 1.0), (1.0, -1.0, -1.0), (1.0, -1.0, 1.0), (1.0, 1.0, -1.0), (1.0, 1.0, 1.0)], [], [(0, 1, 3, 2), (2, 3, 7, 6), (6, 7, 5, 4), (4, 5, 1, 0), (2, 6, 4, 0), (7, 3, 1, 5)])
_uv = me_cube.uv_layers.new(name='UVMap')
_uv.uv.foreach_set('vector', [0.375, 0.0, 0.625, 0.0, 0.625, 0.25, 0.375, 0.25, 0.375, 0.25, 0.625, 0.25, 0.625, 0.5, 0.375, 0.5, 0.375, 0.5, 0.625, 0.5, 0.625, 0.75, 0.375, 0.75, 0.375, 0.75, 0.625, 0.75, 0.625, 1.0, 0.375, 1.0, 0.125, 0.5, 0.375, 0.5, 0.375, 0.75, 0.125, 0.75, 0.625, 0.5, 0.875, 0.5, 0.875, 0.75, 0.625, 0.75])
me_cube.materials.append(mat_blue)
me_cube.use_remesh_fix_poles = True
me_cube.use_remesh_preserve_attributes = False
me_cube.use_mirror_vertex_groups = False
me_cube.update()

# ---- objects
ob_cube = bpy.data.objects.new('Cube', me_cube_001)
ob_cube_001 = bpy.data.objects.new('Cube.001', me_cube_002)
ob_cube_002 = bpy.data.objects.new('Cube.002', me_cube_005)
ob_cube_003 = bpy.data.objects.new('Cube.003', me_cube_006)
ob_cube_004 = bpy.data.objects.new('Cube.004', me_cube_007)
ob_cube_005 = bpy.data.objects.new('Cube.005', me_cube_008)
ob_cube_006 = bpy.data.objects.new('Cube.006', me_cube_009)
ob_cube_007 = bpy.data.objects.new('Cube.007', me_cube_010)
ob_cube_008 = bpy.data.objects.new('Cube.008', me_cube_011)
ob_cube_009 = bpy.data.objects.new('Cube.009', me_cube_012)
ob_cube_010 = bpy.data.objects.new('Cube.010', me_cube_013)
ob_cube_011 = bpy.data.objects.new('Cube.011', me_cube_014)
ob_cube_012 = bpy.data.objects.new('Cube.012', me_cube_015)
ob_cube_013 = bpy.data.objects.new('Cube.013', me_cube_016)
ob_cube_014 = bpy.data.objects.new('Cube.014', me_cube_017)
ob_cube_015 = bpy.data.objects.new('Cube.015', me_cube_018)
ob_cube_016 = bpy.data.objects.new('Cube.016', me_cube_019)
ob_cube_017 = bpy.data.objects.new('Cube.017', me_cube_020)
ob_cube_018 = bpy.data.objects.new('Cube.018', me_cube_003)
ob_cube_019 = bpy.data.objects.new('Cube.019', me_cube_004)
ob_cube_020 = bpy.data.objects.new('Cube.020', me_cube_021)
ob_cube_021 = bpy.data.objects.new('Cube.021', me_cube_022)
ob_cube_022 = bpy.data.objects.new('Cube.022', me_cube_023)
ob_cube_023 = bpy.data.objects.new('Cube.023', me_cube_024)
ob_cube_024 = bpy.data.objects.new('Cube.024', me_cube_025)
ob_cube_025 = bpy.data.objects.new('Cube.025', me_cube_026)
ob_cube_026 = bpy.data.objects.new('Cube.026', me_cube_027)
ob_cube_027 = bpy.data.objects.new('Cube.027', me_cube_028)
ob_cube_028 = bpy.data.objects.new('Cube.028', me_cube_029)
ob_cube_029 = bpy.data.objects.new('Cube.029', me_cube_030)
ob_cube_030 = bpy.data.objects.new('Cube.030', me_cube_031)
ob_cube_031 = bpy.data.objects.new('Cube.031', me_cube_032)
ob_cube_032 = bpy.data.objects.new('Cube.032', me_cube_033)
ob_cube_033 = bpy.data.objects.new('Cube.033', me_cube_034)
ob_cube_034 = bpy.data.objects.new('Cube.034', me_cube_035)
ob_cube_035 = bpy.data.objects.new('Cube.035', me_cube_036)
ob_cube_036 = bpy.data.objects.new('Cube.036', me_cube_037)
ob_cube_037 = bpy.data.objects.new('Cube.037', me_cube_038)
ob_cube_038 = bpy.data.objects.new('Cube.038', me_cube_039)
ob_cube_039 = bpy.data.objects.new('Cube.039', me_cube_040)
ob_cube_040 = bpy.data.objects.new('Cube.040', me_cube_041)
ob_cube_041 = bpy.data.objects.new('Cube.041', me_cube_042)
ob_cube_042 = bpy.data.objects.new('Cube.042', me_cube_043)
ob_cube_043 = bpy.data.objects.new('Cube.043', me_cube_044)
ob_cube_044 = bpy.data.objects.new('Cube.044', me_cube_045)
ob_cube_045 = bpy.data.objects.new('Cube.045', me_cube_046)
ob_cube_046 = bpy.data.objects.new('Cube.046', me_cube_047)
ob_cube_047 = bpy.data.objects.new('Cube.047', me_cube_048)
ob_cube_048 = bpy.data.objects.new('Cube.048', me_cube_049)
ob_cube_049 = bpy.data.objects.new('Cube.049', me_cube_050)
ob_cube_050 = bpy.data.objects.new('Cube.050', me_cube_051)
ob_cube_051 = bpy.data.objects.new('Cube.051', me_cube_052)
ob_cube_052 = bpy.data.objects.new('Cube.052', me_cube_053)
ob_cube_053 = bpy.data.objects.new('Cube.053', me_cube_054)
ob_cube_054 = bpy.data.objects.new('Cube.054', me_cube_055)
ob_cube_055 = bpy.data.objects.new('Cube.055', me_cube_056)
ob_cube_056 = bpy.data.objects.new('Cube.056', me_cube_057)
ob_cube_057 = bpy.data.objects.new('Cube.057', me_cube_058)
ob_cube_058 = bpy.data.objects.new('Cube.058', me_cube_059)
ob_cube_059 = bpy.data.objects.new('Cube.059', me_cube_060)
ob_cube_060 = bpy.data.objects.new('Cube.060', me_cube_061)
ob_cube_061 = bpy.data.objects.new('Cube.061', me_cube_062)
ob_cube_062 = bpy.data.objects.new('Cube.062', me_cube_063)
ob_cube_063 = bpy.data.objects.new('Cube.063', me_cube_064)
ob_cube_064 = bpy.data.objects.new('Cube.064', me_cube_065)
ob_cube_065 = bpy.data.objects.new('Cube.065', me_cube_066)
ob_cube_066 = bpy.data.objects.new('Cube.066', me_cube_067)
ob_cube_067 = bpy.data.objects.new('Cube.067', me_cube_068)
ob_cube_068 = bpy.data.objects.new('Cube.068', me_cube_069)
ob_cube_069 = bpy.data.objects.new('Cube.069', me_cube_070)
ob_cube_070 = bpy.data.objects.new('Cube.070', me_cube_071)
ob_cube_071 = bpy.data.objects.new('Cube.071', me_cube_072)
ob_cube_072 = bpy.data.objects.new('Cube.072', me_cube)

# ---- transforms, parenting, visibility, modifiers, constraints
ob_cube.location = (-2.948, 0.0, 0.0)
ob_cube.scale = (0.1183, 0.5459, 0.05)
ob_cube.lineart.crease_threshold = 0.0
ob_cube_001.location = (2.948, 0.0, 0.0)
ob_cube_001.scale = (0.1183, 0.5459, 0.05)
ob_cube_001.lineart.crease_threshold = 0.0
ob_cube_002.location = (-2.771, -1.018, 0.0)
ob_cube_002.rotation_euler = (0.0, -0.0, 0.3491)
ob_cube_002.scale = (0.1215, 0.5608, 0.05)
ob_cube_002.lineart.crease_threshold = 0.0
ob_cube_003.location = (2.771, 1.018, 0.0)
ob_cube_003.rotation_euler = (0.0, -0.0, 0.3491)
ob_cube_003.scale = (0.1215, 0.5608, 0.05)
ob_cube_003.lineart.crease_threshold = 0.0
ob_cube_004.location = (-2.259, -1.914, 0.0)
ob_cube_004.rotation_euler = (0.0, -0.0, 0.6981)
ob_cube_004.scale = (0.126, 0.5729, 0.05)
ob_cube_004.lineart.crease_threshold = 0.0
ob_cube_005.location = (2.259, 1.914, 0.0)
ob_cube_005.rotation_euler = (0.0, -0.0, 0.6981)
ob_cube_005.scale = (0.126, 0.5729, 0.05)
ob_cube_005.lineart.crease_threshold = 0.0
ob_cube_006.location = (-1.474, -2.579, 0.0)
ob_cube_006.rotation_euler = (0.0, -0.0, 1.047)
ob_cube_006.scale = (0.1257, 0.5628, 0.05)
ob_cube_006.lineart.crease_threshold = 0.0
ob_cube_007.location = (1.474, 2.579, 0.0)
ob_cube_007.rotation_euler = (0.0, -0.0, 1.047)
ob_cube_007.scale = (0.1257, 0.5628, 0.05)
ob_cube_007.lineart.crease_threshold = 0.0
ob_cube_008.location = (-0.512, -2.932, 0.0)
ob_cube_008.rotation_euler = (0.0, -0.0, 1.396)
ob_cube_008.scale = (0.1209, 0.5444, 0.05)
ob_cube_008.lineart.crease_threshold = 0.0
ob_cube_009.location = (0.512, 2.932, 0.0)
ob_cube_009.rotation_euler = (0.0, -0.0, 1.396)
ob_cube_009.scale = (0.1209, 0.5444, 0.05)
ob_cube_009.lineart.crease_threshold = 0.0
ob_cube_010.location = (0.512, -2.932, 0.0)
ob_cube_010.rotation_euler = (0.0, -0.0, 1.745)
ob_cube_010.scale = (0.1209, 0.5444, 0.05)
ob_cube_010.lineart.crease_threshold = 0.0
ob_cube_011.location = (-0.512, 2.932, 0.0)
ob_cube_011.rotation_euler = (0.0, -0.0, 1.745)
ob_cube_011.scale = (0.1209, 0.5444, 0.05)
ob_cube_011.lineart.crease_threshold = 0.0
ob_cube_012.location = (1.474, -2.579, 0.0)
ob_cube_012.rotation_euler = (0.0, -0.0, 2.094)
ob_cube_012.scale = (0.1257, 0.5628, 0.05)
ob_cube_012.lineart.crease_threshold = 0.0
ob_cube_013.location = (-1.474, 2.579, 0.0)
ob_cube_013.rotation_euler = (0.0, -0.0, 2.094)
ob_cube_013.scale = (0.1257, 0.5628, 0.05)
ob_cube_013.lineart.crease_threshold = 0.0
ob_cube_014.location = (2.259, -1.914, 0.0)
ob_cube_014.rotation_euler = (0.0, -0.0, 2.443)
ob_cube_014.scale = (0.126, 0.5729, 0.05)
ob_cube_014.lineart.crease_threshold = 0.0
ob_cube_015.location = (-2.259, 1.914, 0.0)
ob_cube_015.rotation_euler = (0.0, -0.0, 2.443)
ob_cube_015.scale = (0.126, 0.5729, 0.05)
ob_cube_015.lineart.crease_threshold = 0.0
ob_cube_016.location = (2.771, -1.018, 0.0)
ob_cube_016.rotation_euler = (0.0, -0.0, 2.793)
ob_cube_016.scale = (0.1215, 0.5608, 0.05)
ob_cube_016.lineart.crease_threshold = 0.0
ob_cube_017.location = (-2.771, 1.018, 0.0)
ob_cube_017.rotation_euler = (0.0, -0.0, 2.793)
ob_cube_017.scale = (0.1215, 0.5608, 0.05)
ob_cube_017.lineart.crease_threshold = 0.0
ob_cube_018.location = (-2.561, 0.0, 0.0)
ob_cube_018.scale = (0.103, 0.4747, 0.05)
ob_cube_018.lineart.crease_threshold = 0.0
ob_cube_019.location = (2.561, 0.0, 0.0)
ob_cube_019.scale = (0.103, 0.4747, 0.05)
ob_cube_019.lineart.crease_threshold = 0.0
ob_cube_020.location = (-2.406, -0.8856, 0.0)
ob_cube_020.rotation_euler = (0.0, -0.0, 0.3491)
ob_cube_020.scale = (0.1076, 0.4967, 0.05)
ob_cube_020.lineart.crease_threshold = 0.0
ob_cube_021.location = (2.406, 0.8856, 0.0)
ob_cube_021.rotation_euler = (0.0, -0.0, 0.3491)
ob_cube_021.scale = (0.1076, 0.4967, 0.05)
ob_cube_021.lineart.crease_threshold = 0.0
ob_cube_022.location = (-1.962, -1.664, 0.0)
ob_cube_022.rotation_euler = (0.0, -0.0, 0.6981)
ob_cube_022.scale = (0.1139, 0.5142, 0.05)
ob_cube_022.lineart.crease_threshold = 0.0
ob_cube_023.location = (1.962, 1.664, 0.0)
ob_cube_023.rotation_euler = (0.0, -0.0, 0.6981)
ob_cube_023.scale = (0.1139, 0.5142, 0.05)
ob_cube_023.lineart.crease_threshold = 0.0
ob_cube_024.location = (-1.28, -2.243, 0.0)
ob_cube_024.rotation_euler = (0.0, -0.0, 1.047)
ob_cube_024.scale = (0.1134, 0.5004, 0.05)
ob_cube_024.lineart.crease_threshold = 0.0
ob_cube_025.location = (1.28, 2.243, 0.0)
ob_cube_025.rotation_euler = (0.0, -0.0, 1.047)
ob_cube_025.scale = (0.1134, 0.5004, 0.05)
ob_cube_025.lineart.crease_threshold = 0.0
ob_cube_026.location = (-0.4446, -2.55, 0.0)
ob_cube_026.rotation_euler = (0.0, -0.0, 1.396)
ob_cube_026.scale = (0.1064, 0.475, 0.05)
ob_cube_026.lineart.crease_threshold = 0.0
ob_cube_027.location = (0.4446, 2.55, 0.0)
ob_cube_027.rotation_euler = (0.0, -0.0, 1.396)
ob_cube_027.scale = (0.1064, 0.475, 0.05)
ob_cube_027.lineart.crease_threshold = 0.0
ob_cube_028.location = (0.4446, -2.55, 0.0)
ob_cube_028.rotation_euler = (0.0, -0.0, 1.745)
ob_cube_028.scale = (0.1064, 0.475, 0.05)
ob_cube_028.lineart.crease_threshold = 0.0
ob_cube_029.location = (-0.4446, 2.55, 0.0)
ob_cube_029.rotation_euler = (0.0, -0.0, 1.745)
ob_cube_029.scale = (0.1064, 0.475, 0.05)
ob_cube_029.lineart.crease_threshold = 0.0
ob_cube_030.location = (1.28, -2.243, 0.0)
ob_cube_030.rotation_euler = (0.0, -0.0, 2.094)
ob_cube_030.scale = (0.1134, 0.5004, 0.05)
ob_cube_030.lineart.crease_threshold = 0.0
ob_cube_031.location = (-1.28, 2.243, 0.0)
ob_cube_031.rotation_euler = (0.0, -0.0, 2.094)
ob_cube_031.scale = (0.1134, 0.5004, 0.05)
ob_cube_031.lineart.crease_threshold = 0.0
ob_cube_032.location = (1.962, -1.664, 0.0)
ob_cube_032.rotation_euler = (0.0, -0.0, 2.443)
ob_cube_032.scale = (0.1139, 0.5142, 0.05)
ob_cube_032.lineart.crease_threshold = 0.0
ob_cube_033.location = (-1.962, 1.664, 0.0)
ob_cube_033.rotation_euler = (0.0, -0.0, 2.443)
ob_cube_033.scale = (0.1139, 0.5142, 0.05)
ob_cube_033.lineart.crease_threshold = 0.0
ob_cube_034.location = (2.406, -0.8856, 0.0)
ob_cube_034.rotation_euler = (0.0, -0.0, 2.793)
ob_cube_034.scale = (0.1076, 0.4967, 0.05)
ob_cube_034.lineart.crease_threshold = 0.0
ob_cube_035.location = (-2.406, 0.8856, 0.0)
ob_cube_035.rotation_euler = (0.0, -0.0, 2.793)
ob_cube_035.scale = (0.1076, 0.4967, 0.05)
ob_cube_035.lineart.crease_threshold = 0.0
ob_cube_036.location = (-2.948, 0.0, 0.0)
ob_cube_036.scale = (0.1183, 0.5459, 0.05)
ob_cube_036.lineart.crease_threshold = 0.0
ob_cube_037.location = (2.948, 0.0, 0.0)
ob_cube_037.scale = (0.1183, 0.5459, 0.05)
ob_cube_037.lineart.crease_threshold = 0.0
ob_cube_038.location = (-2.771, -1.018, 0.0)
ob_cube_038.rotation_euler = (0.0, -0.0, 0.3491)
ob_cube_038.scale = (0.1215, 0.5608, 0.05)
ob_cube_038.lineart.crease_threshold = 0.0
ob_cube_039.location = (2.771, 1.018, 0.0)
ob_cube_039.rotation_euler = (0.0, -0.0, 0.3491)
ob_cube_039.scale = (0.1215, 0.5608, 0.05)
ob_cube_039.lineart.crease_threshold = 0.0
ob_cube_040.location = (-2.259, -1.914, 0.0)
ob_cube_040.rotation_euler = (0.0, -0.0, 0.6981)
ob_cube_040.scale = (0.126, 0.5729, 0.05)
ob_cube_040.lineart.crease_threshold = 0.0
ob_cube_041.location = (2.259, 1.914, 0.0)
ob_cube_041.rotation_euler = (0.0, -0.0, 0.6981)
ob_cube_041.scale = (0.126, 0.5729, 0.05)
ob_cube_041.lineart.crease_threshold = 0.0
ob_cube_042.location = (-1.474, -2.579, 0.0)
ob_cube_042.rotation_euler = (0.0, -0.0, 1.047)
ob_cube_042.scale = (0.1257, 0.5628, 0.05)
ob_cube_042.lineart.crease_threshold = 0.0
ob_cube_043.location = (1.474, 2.579, 0.0)
ob_cube_043.rotation_euler = (0.0, -0.0, 1.047)
ob_cube_043.scale = (0.1257, 0.5628, 0.05)
ob_cube_043.lineart.crease_threshold = 0.0
ob_cube_044.location = (-0.512, -2.932, 0.0)
ob_cube_044.rotation_euler = (0.0, -0.0, 1.396)
ob_cube_044.scale = (0.1209, 0.5444, 0.05)
ob_cube_044.lineart.crease_threshold = 0.0
ob_cube_045.location = (0.512, 2.932, 0.0)
ob_cube_045.rotation_euler = (0.0, -0.0, 1.396)
ob_cube_045.scale = (0.1209, 0.5444, 0.05)
ob_cube_045.lineart.crease_threshold = 0.0
ob_cube_046.location = (0.512, -2.932, 0.0)
ob_cube_046.rotation_euler = (0.0, -0.0, 1.745)
ob_cube_046.scale = (0.1209, 0.5444, 0.05)
ob_cube_046.lineart.crease_threshold = 0.0
ob_cube_047.location = (-0.512, 2.932, 0.0)
ob_cube_047.rotation_euler = (0.0, -0.0, 1.745)
ob_cube_047.scale = (0.1209, 0.5444, 0.05)
ob_cube_047.lineart.crease_threshold = 0.0
ob_cube_048.location = (1.474, -2.579, 0.0)
ob_cube_048.rotation_euler = (0.0, -0.0, 2.094)
ob_cube_048.scale = (0.1257, 0.5628, 0.05)
ob_cube_048.lineart.crease_threshold = 0.0
ob_cube_049.location = (-1.474, 2.579, 0.0)
ob_cube_049.rotation_euler = (0.0, -0.0, 2.094)
ob_cube_049.scale = (0.1257, 0.5628, 0.05)
ob_cube_049.lineart.crease_threshold = 0.0
ob_cube_050.location = (2.259, -1.914, 0.0)
ob_cube_050.rotation_euler = (0.0, -0.0, 2.443)
ob_cube_050.scale = (0.126, 0.5729, 0.05)
ob_cube_050.lineart.crease_threshold = 0.0
ob_cube_051.location = (-2.259, 1.914, 0.0)
ob_cube_051.rotation_euler = (0.0, -0.0, 2.443)
ob_cube_051.scale = (0.126, 0.5729, 0.05)
ob_cube_051.lineart.crease_threshold = 0.0
ob_cube_052.location = (2.771, -1.018, 0.0)
ob_cube_052.rotation_euler = (0.0, -0.0, 2.793)
ob_cube_052.scale = (0.1215, 0.5608, 0.05)
ob_cube_052.lineart.crease_threshold = 0.0
ob_cube_053.location = (-2.771, 1.018, 0.0)
ob_cube_053.rotation_euler = (0.0, -0.0, 2.793)
ob_cube_053.scale = (0.1215, 0.5608, 0.05)
ob_cube_053.lineart.crease_threshold = 0.0
ob_cube_054.location = (-2.086, 0.0, 0.0)
ob_cube_054.scale = (0.08428, 0.3875, 0.05)
ob_cube_054.lineart.crease_threshold = 0.0
ob_cube_055.location = (2.086, 0.0, 0.0)
ob_cube_055.scale = (0.08428, 0.3875, 0.05)
ob_cube_055.lineart.crease_threshold = 0.0
ob_cube_056.location = (-1.96, -0.723, 0.0)
ob_cube_056.rotation_euler = (0.0, -0.0, 0.3491)
ob_cube_056.scale = (0.09061, 0.4182, 0.05)
ob_cube_056.lineart.crease_threshold = 0.0
ob_cube_057.location = (1.96, 0.723, 0.0)
ob_cube_057.rotation_euler = (0.0, -0.0, 0.3491)
ob_cube_057.scale = (0.09061, 0.4182, 0.05)
ob_cube_057.lineart.crease_threshold = 0.0
ob_cube_058.location = (-1.598, -1.359, 0.0)
ob_cube_058.rotation_euler = (0.0, -0.0, 0.6981)
ob_cube_058.scale = (0.09911, 0.4423, 0.05)
ob_cube_058.lineart.crease_threshold = 0.0
ob_cube_059.location = (1.598, 1.359, 0.0)
ob_cube_059.rotation_euler = (0.0, -0.0, 0.6981)
ob_cube_059.scale = (0.09911, 0.4423, 0.05)
ob_cube_059.lineart.crease_threshold = 0.0
ob_cube_060.location = (-1.043, -1.831, 0.0)
ob_cube_060.rotation_euler = (0.0, -0.0, 1.047)
ob_cube_060.scale = (0.09828, 0.4239, 0.05)
ob_cube_060.lineart.crease_threshold = 0.0
ob_cube_061.location = (1.043, 1.831, 0.0)
ob_cube_061.rotation_euler = (0.0, -0.0, 1.047)
ob_cube_061.scale = (0.09828, 0.4239, 0.05)
ob_cube_061.lineart.crease_threshold = 0.0
ob_cube_062.location = (-0.3622, -2.082, 0.0)
ob_cube_062.rotation_euler = (0.0, -0.0, 1.396)
ob_cube_062.scale = (0.08853, 0.3899, 0.05)
ob_cube_062.lineart.crease_threshold = 0.0
ob_cube_063.location = (0.3622, 2.082, 0.0)
ob_cube_063.rotation_euler = (0.0, -0.0, 1.396)
ob_cube_063.scale = (0.08853, 0.3899, 0.05)
ob_cube_063.lineart.crease_threshold = 0.0
ob_cube_064.location = (0.3622, -2.082, 0.0)
ob_cube_064.rotation_euler = (0.0, -0.0, 1.745)
ob_cube_064.scale = (0.08853, 0.3899, 0.05)
ob_cube_064.lineart.crease_threshold = 0.0
ob_cube_065.location = (-0.3622, 2.082, 0.0)
ob_cube_065.rotation_euler = (0.0, -0.0, 1.745)
ob_cube_065.scale = (0.08853, 0.3899, 0.05)
ob_cube_065.lineart.crease_threshold = 0.0
ob_cube_066.location = (1.043, -1.831, 0.0)
ob_cube_066.rotation_euler = (0.0, -0.0, 2.094)
ob_cube_066.scale = (0.09828, 0.4239, 0.05)
ob_cube_066.lineart.crease_threshold = 0.0
ob_cube_067.location = (-1.043, 1.831, 0.0)
ob_cube_067.rotation_euler = (0.0, -0.0, 2.094)
ob_cube_067.scale = (0.09828, 0.4239, 0.05)
ob_cube_067.lineart.crease_threshold = 0.0
ob_cube_068.location = (1.598, -1.359, 0.0)
ob_cube_068.rotation_euler = (0.0, -0.0, 2.443)
ob_cube_068.scale = (0.09911, 0.4423, 0.05)
ob_cube_068.lineart.crease_threshold = 0.0
ob_cube_069.location = (-1.598, 1.359, 0.0)
ob_cube_069.rotation_euler = (0.0, -0.0, 2.443)
ob_cube_069.scale = (0.09911, 0.4423, 0.05)
ob_cube_069.lineart.crease_threshold = 0.0
ob_cube_070.location = (1.96, -0.723, 0.0)
ob_cube_070.rotation_euler = (0.0, -0.0, 2.793)
ob_cube_070.scale = (0.09061, 0.4182, 0.05)
ob_cube_070.lineart.crease_threshold = 0.0
ob_cube_071.location = (-1.96, 0.723, 0.0)
ob_cube_071.rotation_euler = (0.0, -0.0, 2.793)
ob_cube_071.scale = (0.09061, 0.4182, 0.05)
ob_cube_071.lineart.crease_threshold = 0.0
ob_cube_072.location = (0.0, 0.0, 0.003063)
ob_cube_072.scale = (0.05, 0.05, 0.05)
ob_cube_072.lineart.crease_threshold = 0.0

# ---- collection membership
col_collection.objects.link(ob_cube)
col_collection.objects.link(ob_cube_001)
col_collection.objects.link(ob_cube_002)
col_collection.objects.link(ob_cube_003)
col_collection.objects.link(ob_cube_004)
col_collection.objects.link(ob_cube_005)
col_collection.objects.link(ob_cube_006)
col_collection.objects.link(ob_cube_007)
col_collection.objects.link(ob_cube_008)
col_collection.objects.link(ob_cube_009)
col_collection.objects.link(ob_cube_010)
col_collection.objects.link(ob_cube_011)
col_collection.objects.link(ob_cube_012)
col_collection.objects.link(ob_cube_013)
col_collection.objects.link(ob_cube_014)
col_collection.objects.link(ob_cube_015)
col_collection.objects.link(ob_cube_016)
col_collection.objects.link(ob_cube_017)
col_collection.objects.link(ob_cube_018)
col_collection.objects.link(ob_cube_019)
col_collection.objects.link(ob_cube_020)
col_collection.objects.link(ob_cube_021)
col_collection.objects.link(ob_cube_022)
col_collection.objects.link(ob_cube_023)
col_collection.objects.link(ob_cube_024)
col_collection.objects.link(ob_cube_025)
col_collection.objects.link(ob_cube_026)
col_collection.objects.link(ob_cube_027)
col_collection.objects.link(ob_cube_028)
col_collection.objects.link(ob_cube_029)
col_collection.objects.link(ob_cube_030)
col_collection.objects.link(ob_cube_031)
col_collection.objects.link(ob_cube_032)
col_collection.objects.link(ob_cube_033)
col_collection.objects.link(ob_cube_034)
col_collection.objects.link(ob_cube_035)
col_collection.objects.link(ob_cube_036)
col_collection.objects.link(ob_cube_037)
col_collection.objects.link(ob_cube_038)
col_collection.objects.link(ob_cube_039)
col_collection.objects.link(ob_cube_040)
col_collection.objects.link(ob_cube_041)
col_collection.objects.link(ob_cube_042)
col_collection.objects.link(ob_cube_043)
col_collection.objects.link(ob_cube_044)
col_collection.objects.link(ob_cube_045)
col_collection.objects.link(ob_cube_046)
col_collection.objects.link(ob_cube_047)
col_collection.objects.link(ob_cube_048)
col_collection.objects.link(ob_cube_049)
col_collection.objects.link(ob_cube_050)
col_collection.objects.link(ob_cube_051)
col_collection.objects.link(ob_cube_052)
col_collection.objects.link(ob_cube_053)
col_collection.objects.link(ob_cube_054)
col_collection.objects.link(ob_cube_055)
col_collection.objects.link(ob_cube_056)
col_collection.objects.link(ob_cube_057)
col_collection.objects.link(ob_cube_058)
col_collection.objects.link(ob_cube_059)
col_collection.objects.link(ob_cube_060)
col_collection.objects.link(ob_cube_061)
col_collection.objects.link(ob_cube_062)
col_collection.objects.link(ob_cube_063)
col_collection.objects.link(ob_cube_064)
col_collection.objects.link(ob_cube_065)
col_collection.objects.link(ob_cube_066)
col_collection.objects.link(ob_cube_067)
col_collection.objects.link(ob_cube_068)
col_collection.objects.link(ob_cube_069)
col_collection.objects.link(ob_cube_070)
col_collection.objects.link(ob_cube_071)
col_collection.objects.link(ob_cube_072)

# ---- scene / render settings (as saved in the file)
scene.frame_start = 1; scene.frame_end = 40; scene.frame_set(33)
scene.render.engine = 'BLENDER_EEVEE_NEXT'
scene.cycles.use_denoising = False
scene.cycles.samples = 128
scene.cycles.sampling_pattern = 'TABULATED_SOBOL'
scene.cycles.use_adaptive_sampling = False
scene.cycles.use_light_tree = False
scene.view_settings.view_transform = 'Filmic'
bpy.context.view_layer.update()

# ---- added for rendering (the .blend has no active camera and no usable light): camera, sun
cam_auto = bpy.data.cameras.new('AutoCamera')
cam_auto.lens = 50.0
cam_auto.sensor_width = 36.0
cam_auto.clip_end = 1000.0
ob_auto_camera = bpy.data.objects.new('AutoCamera', cam_auto)
scene.collection.objects.link(ob_auto_camera)
ob_auto_camera.location = (8.14326, -9.77191, 6.51614)
ob_auto_camera.rotation_euler = (1.09748, -7.21219e-08, 0.694738)
scene.camera = ob_auto_camera
light_auto_sun = bpy.data.lights.new('AutoSun', 'SUN')
light_auto_sun.energy = 3.0
light_auto_sun.angle = 0.0523599
ob_auto_sun = bpy.data.objects.new('AutoSun', light_auto_sun)
scene.collection.objects.link(ob_auto_sun)
ob_auto_sun.rotation_euler = (0.872665, 0.174533, 0.523599)
bpy.context.view_layer.update()
